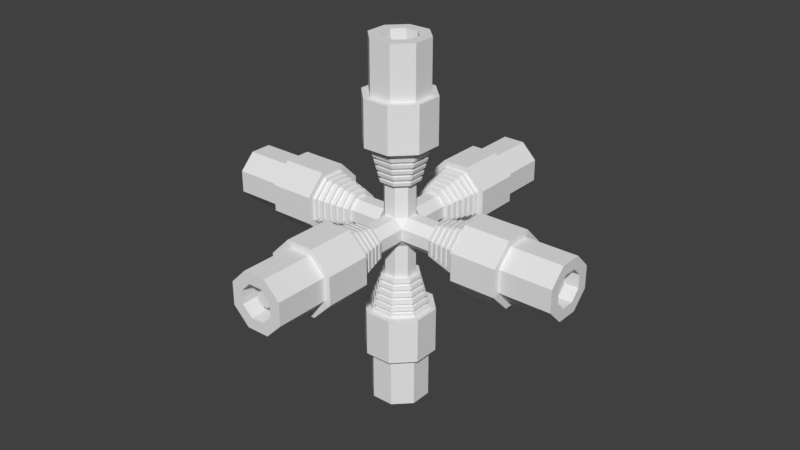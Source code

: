 # Source: Wire.blend  (saved by Blender 2.79.0; exported with 4.5.12 LTS)
import bpy
from mathutils import Matrix  # noqa: F401  (used for matrix-valued properties, if any)

bpy.ops.wm.read_factory_settings(use_empty=True)
scene = bpy.context.scene
scene.name = 'Scene'

# ---- collections
col_collection_1 = bpy.data.collections.new('Collection 1'); scene.collection.children.link(col_collection_1)

# ---- world
world_world = bpy.data.worlds.new('World'); scene.world = world_world
world_world.color = (0.05088, 0.05088, 0.05088)
world_world.use_sun_shadow = False
world_world.sun_shadow_jitter_overblur = 0.0
world_world.cycles.sampling_method = 'MANUAL'

# ---- meshes
me_circle_007 = bpy.data.meshes.new('Circle.007')
me_circle_007.from_pydata([(0.5, -0.04265, 0.103), (0.5, -0.103, 0.04265), (0.6639, 0.02918, 0.01209), (0.6639, 0.01209, 0.02918), (0.6639, -0.01209, 0.02918), (0.6639, -0.02918, 0.01209), (0.6639, -0.01209, -0.02918), (0.5, -0.04265, -0.103), (0.6639, -0.02918, -0.01209), (0.6639, 0.02918, -0.01209), (0.6639, 0.01209, -0.02918), (0.55, 0.06126, 0.02537), (0.55, 0.02537, 0.06126), (0.55, -0.02537, 0.06126), (0.55, -0.06126, 0.02537), (0.55, -0.02537, -0.06126), (0.55, -0.06126, -0.02537), (0.55, 0.06126, -0.02537), (0.55, 0.02537, -0.06126), (0.55, 0.02918, 0.01209), (0.55, 0.01209, 0.02918), (0.55, -0.01209, 0.02918), (0.55, -0.02918, 0.01209), (0.55, -0.01209, -0.02918), (0.5, -0.103, -0.04265), (0.5, 0.103, -0.04265), (0.7004, -0.04265, 0.103), (0.7004, -0.103, 0.04265), (0.7004, -0.04265, -0.103), (0.7004, -0.103, -0.04265), (0.7004, 0.103, -0.04265), (0.5, 0.04265, -0.103), (0.55, -0.02918, -0.01209), (0.55, 0.02918, -0.01209), (0.7004, 0.04265, -0.103), (0.55, 0.01209, -0.02918), (0.7004, 0.06126, 0.02537), (0.7004, 0.02537, 0.06126), (0.7004, 0.103, 0.04265), (0.7004, 0.04265, 0.103), (0.7004, -0.02537, 0.06126), (0.7004, -0.06126, 0.02537), (0.7004, -0.02537, -0.06126), (0.7004, -0.06126, -0.02537), (0.7004, 0.06126, -0.02537), (0.7004, 0.02537, -0.06126), (0.5, 0.103, 0.04265), (0.5, 0.04265, 0.103), (0.5, 0.05249, -0.1267), (0.5, 0.1267, -0.05249), (0.5, -0.1267, -0.05249), (0.5, -0.05249, -0.1267), (0.5, -0.1267, 0.05249), (0.5, -0.05249, 0.1267), (0.5, 0.05249, 0.1267), (0.5, 0.1267, 0.05249), (0.3225, 0.05249, -0.1267), (0.3225, 0.1267, -0.05249), (0.3225, -0.1267, -0.05249), (0.3225, -0.05249, -0.1267), (0.3225, -0.1267, 0.05249), (0.3225, -0.05249, 0.1267), (0.3225, 0.05249, 0.1267), (0.3225, 0.1267, 0.05249), (0.3225, 0.04391, -0.106), (0.3225, 0.106, -0.04391), (0.3225, -0.106, -0.04391), (0.3225, -0.04391, -0.106), (0.3225, -0.106, 0.04391), (0.3225, -0.04391, 0.106), (0.3225, 0.04391, 0.106), (0.3225, 0.106, 0.04391), (0.1846, 0.02951, -0.07125), (0.1846, 0.07125, -0.02951), (0.1846, -0.07125, -0.02951), (0.1846, -0.02951, -0.07125), (0.1846, -0.07125, 0.02951), (0.1846, -0.02951, 0.07125), (0.1846, 0.02951, 0.07125), (0.1846, 0.07125, 0.02951), (0.1972, 0.07441, 0.03082), (0.2097, 0.07757, 0.03213), (0.2222, 0.08073, 0.03344), (0.2348, 0.08389, 0.03475), (0.2473, 0.08705, 0.03606), (0.2598, 0.09021, 0.03737), (0.2724, 0.09337, 0.03868), (0.2849, 0.09653, 0.03999), (0.2974, 0.0997, 0.0413), (0.31, 0.1029, 0.0426), (0.31, 0.1029, -0.0426), (0.2974, 0.0997, -0.0413), (0.2849, 0.09653, -0.03999), (0.2724, 0.09337, -0.03868), (0.2598, 0.09021, -0.03737), (0.2473, 0.08705, -0.03606), (0.2348, 0.08389, -0.03475), (0.2222, 0.08073, -0.03344), (0.2097, 0.07757, -0.03213), (0.1972, 0.07441, -0.03082), (0.1972, -0.03082, 0.07441), (0.2097, -0.03213, 0.07757), (0.2222, -0.03344, 0.08073), (0.2348, -0.03475, 0.08389), (0.2473, -0.03606, 0.08705), (0.2598, -0.03737, 0.09021), (0.2724, -0.03868, 0.09337), (0.2849, -0.03999, 0.09653), (0.2974, -0.0413, 0.0997), (0.31, -0.0426, 0.1029), (0.31, 0.0426, 0.1029), (0.2974, 0.0413, 0.0997), (0.2849, 0.03999, 0.09653), (0.2724, 0.03868, 0.09337), (0.2598, 0.03737, 0.09021), (0.2473, 0.03606, 0.08705), (0.2348, 0.03475, 0.08389), (0.2222, 0.03344, 0.08073), (0.2097, 0.03213, 0.07757), (0.1972, 0.03082, 0.07441), (0.1972, -0.07441, -0.03082), (0.2097, -0.07757, -0.03213), (0.2222, -0.08073, -0.03344), (0.2348, -0.08389, -0.03475), (0.2473, -0.08705, -0.03606), (0.2598, -0.09021, -0.03737), (0.2724, -0.09337, -0.03868), (0.2849, -0.09653, -0.03999), (0.2974, -0.0997, -0.0413), (0.31, -0.1029, -0.0426), (0.31, -0.1029, 0.0426), (0.2974, -0.0997, 0.0413), (0.2849, -0.09653, 0.03999), (0.2724, -0.09337, 0.03868), (0.2598, -0.09021, 0.03737), (0.2473, -0.08705, 0.03606), (0.2348, -0.08389, 0.03475), (0.2222, -0.08073, 0.03344), (0.2097, -0.07757, 0.03213), (0.1972, -0.07441, 0.03082), (0.31, 0.0426, -0.1029), (0.2974, 0.0413, -0.0997), (0.2849, 0.03999, -0.09653), (0.2724, 0.03868, -0.09337), (0.2598, 0.03737, -0.09021), (0.2473, 0.03606, -0.08705), (0.2348, 0.03475, -0.08389), (0.2222, 0.03344, -0.08073), (0.2097, 0.03213, -0.07757), (0.1972, 0.03082, -0.07441), (0.31, -0.0426, -0.1029), (0.2974, -0.0413, -0.0997), (0.2849, -0.03999, -0.09653), (0.2724, -0.03868, -0.09337), (0.2598, -0.03737, -0.09021), (0.2473, -0.03606, -0.08705), (0.2348, -0.03475, -0.08389), (0.2222, -0.03344, -0.08073), (0.2097, -0.03213, -0.07757), (0.1972, -0.03082, -0.07441), (0.1846, 0.02282, -0.0551), (0.1846, 0.0551, -0.02282), (0.1846, -0.0551, -0.02282), (0.1846, -0.02282, -0.0551), (0.1846, -0.0551, 0.02282), (0.1846, -0.02282, 0.0551), (0.1846, 0.02282, 0.0551), (0.1846, 0.0551, 0.02282), (0.0551, 0.02282, -0.0551), (0.0551, 0.0551, -0.02282), (0.0551, -0.0551, -0.02282), (0.0551, -0.02282, -0.0551), (0.0551, -0.0551, 0.02282), (0.0551, -0.02282, 0.0551), (0.0551, 0.02282, 0.0551), (0.0551, 0.0551, 0.02282), (0.1978, 0.06689, 0.02771), (0.2091, 0.06973, 0.02888), (0.2229, 0.07257, 0.03006), (0.2341, 0.07542, 0.03124), (0.2479, 0.07826, 0.03242), (0.2592, 0.0811, 0.03359), (0.273, 0.08394, 0.03477), (0.2843, 0.08678, 0.03595), (0.2981, 0.08962, 0.03712), (0.3094, 0.09246, 0.0383), (0.3094, 0.09246, -0.0383), (0.2981, 0.08962, -0.03712), (0.2843, 0.08678, -0.03595), (0.273, 0.08394, -0.03477), (0.2592, 0.0811, -0.03359), (0.2479, 0.07826, -0.03242), (0.2341, 0.07542, -0.03124), (0.2229, 0.07257, -0.03006), (0.2091, 0.06973, -0.02888), (0.1978, 0.06689, -0.02771), (0.1978, -0.02771, 0.06689), (0.2091, -0.02888, 0.06973), (0.2229, -0.03006, 0.07257), (0.2341, -0.03124, 0.07542), (0.2479, -0.03242, 0.07826), (0.2592, -0.03359, 0.0811), (0.273, -0.03477, 0.08394), (0.2843, -0.03595, 0.08678), (0.2981, -0.03712, 0.08962), (0.3094, -0.0383, 0.09246), (0.3094, 0.0383, 0.09246), (0.2981, 0.03712, 0.08962), (0.2843, 0.03595, 0.08678), (0.273, 0.03477, 0.08394), (0.2592, 0.03359, 0.0811), (0.2479, 0.03242, 0.07826), (0.2341, 0.03124, 0.07542), (0.2229, 0.03006, 0.07257), (0.2091, 0.02888, 0.06973), (0.1978, 0.02771, 0.06689), (0.1978, -0.06689, -0.02771), (0.2091, -0.06973, -0.02888), (0.2229, -0.07257, -0.03006), (0.2341, -0.07542, -0.03124), (0.2479, -0.07826, -0.03242), (0.2592, -0.0811, -0.03359), (0.273, -0.08394, -0.03477), (0.2843, -0.08678, -0.03595), (0.2981, -0.08962, -0.03712), (0.3094, -0.09246, -0.0383), (0.3094, -0.09246, 0.0383), (0.2981, -0.08962, 0.03712), (0.2843, -0.08678, 0.03595), (0.273, -0.08394, 0.03477), (0.2592, -0.0811, 0.03359), (0.2479, -0.07826, 0.03242), (0.2341, -0.07542, 0.03124), (0.2229, -0.07257, 0.03006), (0.2091, -0.06973, 0.02888), (0.1978, -0.06689, 0.02771), (0.3094, 0.0383, -0.09246), (0.2981, 0.03712, -0.08962), (0.2843, 0.03595, -0.08678), (0.273, 0.03477, -0.08394), (0.2592, 0.03359, -0.0811), (0.2479, 0.03242, -0.07826), (0.2341, 0.03124, -0.07542), (0.2229, 0.03006, -0.07257), (0.2091, 0.02888, -0.06973), (0.1978, 0.02771, -0.06689), (0.3094, -0.0383, -0.09246), (0.2981, -0.03712, -0.08962), (0.2843, -0.03595, -0.08678), (0.273, -0.03477, -0.08394), (0.2592, -0.03359, -0.0811), (0.2479, -0.03242, -0.07826), (0.2341, -0.03124, -0.07542), (0.2229, -0.03006, -0.07257), (0.2091, -0.02888, -0.06973), (0.1978, -0.02771, -0.06689)], [], [(33, 9, 10, 35), (42, 15, 16, 43), (22, 5, 4, 21), (41, 14, 13, 40), (20, 3, 2, 19), (32, 8, 5, 22), (35, 10, 6, 23), (23, 6, 8, 32), (19, 2, 9, 33), (10, 9, 2, 3, 4, 5, 8, 6), (22, 14, 16, 32), (35, 18, 17, 33), (44, 17, 18, 45), (40, 13, 12, 37), (36, 11, 17, 44), (20, 12, 13, 21), (33, 17, 11, 19), (0, 26, 39, 47), (45, 18, 15, 42), (21, 13, 14, 22), (19, 11, 12, 20), (43, 16, 14, 41), (32, 16, 15, 23), (21, 4, 3, 20), (23, 15, 18, 35), (42, 28, 34, 45), (37, 39, 26, 40), (46, 38, 30, 25), (47, 39, 38, 46), (40, 26, 27, 41), (41, 27, 29, 43), (36, 38, 39, 37), (44, 30, 38, 36), (37, 12, 11, 36), (31, 34, 28, 7), (45, 34, 30, 44), (24, 29, 27, 1), (7, 28, 29, 24), (25, 30, 34, 31), (1, 27, 26, 0), (43, 29, 28, 42), (1, 0, 53, 52), (7, 24, 50, 51), (46, 25, 49, 55), (0, 47, 54, 53), (24, 1, 52, 50), (25, 31, 48, 49), (31, 7, 51, 48), (47, 46, 55, 54), (52, 53, 61, 60), (51, 50, 58, 59), (55, 49, 57, 63), (53, 54, 62, 61), (50, 52, 60, 58), (49, 48, 56, 57), (48, 51, 59, 56), (54, 55, 63, 62), (58, 60, 68, 66), (57, 56, 64, 65), (56, 59, 67, 64), (62, 63, 71, 70), (60, 61, 69, 68), (59, 58, 66, 67), (63, 57, 65, 71), (61, 62, 70, 69), (80, 99, 73, 79), (100, 119, 78, 77), (120, 139, 76, 74), (99, 149, 72, 73), (149, 159, 75, 72), (119, 80, 79, 78), (139, 100, 77, 76), (159, 120, 74, 75), (67, 66, 129, 150), (133, 126, 222, 229), (151, 128, 127, 152), (99, 80, 176, 195), (153, 126, 125, 154), (150, 129, 225, 246), (155, 124, 123, 156), (116, 83, 179, 212), (157, 122, 121, 158), (127, 132, 228, 223), (68, 69, 109, 130), (81, 98, 194, 177), (131, 108, 107, 132), (84, 115, 211, 180), (133, 106, 105, 134), (131, 128, 224, 227), (135, 104, 103, 136), (97, 82, 178, 193), (137, 102, 101, 138), (114, 85, 181, 210), (70, 71, 89, 110), (129, 130, 226, 225), (111, 88, 87, 112), (83, 96, 192, 179), (113, 86, 85, 114), (86, 113, 209, 182), (115, 84, 83, 116), (149, 99, 195, 245), (117, 82, 81, 118), (95, 84, 180, 191), (64, 67, 150, 140), (112, 87, 183, 208), (141, 151, 152, 142), (98, 148, 244, 194), (143, 153, 154, 144), (85, 94, 190, 181), (145, 155, 156, 146), (88, 111, 207, 184), (147, 157, 158, 148), (147, 97, 193, 243), (65, 64, 140, 90), (93, 86, 182, 189), (91, 141, 142, 92), (110, 89, 185, 206), (93, 143, 144, 94), (96, 146, 242, 192), (95, 145, 146, 96), (87, 92, 188, 183), (97, 147, 148, 98), (100, 139, 235, 196), (66, 68, 130, 129), (145, 95, 191, 241), (128, 131, 132, 127), (91, 88, 184, 187), (126, 133, 134, 125), (138, 101, 197, 234), (124, 135, 136, 123), (94, 144, 240, 190), (122, 137, 138, 121), (89, 90, 186, 185), (69, 70, 110, 109), (102, 137, 233, 198), (108, 111, 112, 107), (143, 93, 189, 239), (106, 113, 114, 105), (119, 100, 196, 215), (104, 115, 116, 103), (136, 103, 199, 232), (102, 117, 118, 101), (92, 142, 238, 188), (71, 65, 90, 89), (101, 118, 214, 197), (88, 91, 92, 87), (104, 135, 231, 200), (86, 93, 94, 85), (141, 91, 187, 237), (84, 95, 96, 83), (117, 102, 198, 213), (82, 97, 98, 81), (134, 105, 201, 230), (76, 77, 165, 164), (75, 74, 162, 163), (79, 73, 161, 167), (77, 78, 166, 165), (74, 76, 164, 162), (73, 72, 160, 161), (72, 75, 163, 160), (78, 79, 167, 166), (164, 165, 173, 172), (163, 162, 170, 171), (167, 161, 169, 175), (165, 166, 174, 173), (162, 164, 172, 170), (161, 160, 168, 169), (160, 163, 171, 168), (166, 167, 175, 174), (246, 225, 224, 247), (248, 223, 222, 249), (250, 221, 220, 251), (252, 219, 218, 253), (254, 217, 216, 255), (226, 205, 204, 227), (228, 203, 202, 229), (230, 201, 200, 231), (232, 199, 198, 233), (234, 197, 196, 235), (206, 185, 184, 207), (208, 183, 182, 209), (210, 181, 180, 211), (212, 179, 178, 213), (214, 177, 176, 215), (236, 246, 247, 237), (238, 248, 249, 239), (240, 250, 251, 241), (242, 252, 253, 243), (244, 254, 255, 245), (186, 236, 237, 187), (188, 238, 239, 189), (190, 240, 241, 191), (192, 242, 243, 193), (194, 244, 245, 195), (225, 226, 227, 224), (223, 228, 229, 222), (221, 230, 231, 220), (219, 232, 233, 218), (217, 234, 235, 216), (205, 206, 207, 204), (203, 208, 209, 202), (201, 210, 211, 200), (199, 212, 213, 198), (197, 214, 215, 196), (185, 186, 187, 184), (183, 188, 189, 182), (181, 190, 191, 180), (179, 192, 193, 178), (177, 194, 195, 176), (82, 117, 213, 178), (128, 151, 247, 224), (125, 134, 230, 221), (118, 81, 177, 214), (152, 127, 223, 248), (135, 124, 220, 231), (80, 119, 215, 176), (126, 153, 249, 222), (123, 136, 232, 219), (140, 150, 246, 236), (154, 125, 221, 250), (137, 122, 218, 233), (151, 141, 237, 247), (124, 155, 251, 220), (121, 138, 234, 217), (142, 152, 248, 238), (156, 123, 219, 252), (139, 120, 216, 235), (153, 143, 239, 249), (122, 157, 253, 218), (109, 110, 206, 205), (144, 154, 250, 240), (158, 121, 217, 254), (111, 108, 204, 207), (155, 145, 241, 251), (120, 159, 255, 216), (107, 112, 208, 203), (146, 156, 252, 242), (130, 109, 205, 226), (113, 106, 202, 209), (157, 147, 243, 253), (108, 131, 227, 204), (105, 114, 210, 201), (148, 158, 254, 244), (132, 107, 203, 228), (115, 104, 200, 211), (159, 149, 245, 255), (106, 133, 229, 202), (103, 116, 212, 199), (90, 140, 236, 186)])
me_circle_007.use_remesh_preserve_volume = False
me_circle_007.use_remesh_preserve_attributes = False
me_circle_007.use_mirror_vertex_groups = False
me_circle_007.update()
me_circle_006 = bpy.data.meshes.new('Circle.006')
me_circle_006.from_pydata([(-0.5, -0.04265, -0.103), (-0.5, -0.103, -0.04265), (-0.6639, 0.02918, -0.01209), (-0.6639, 0.01209, -0.02918), (-0.6639, -0.01209, -0.02918), (-0.6639, -0.02918, -0.01209), (-0.6639, -0.01209, 0.02918), (-0.5, -0.04265, 0.103), (-0.6639, -0.02918, 0.01209), (-0.6639, 0.02918, 0.01209), (-0.6639, 0.01209, 0.02918), (-0.55, 0.06126, -0.02537), (-0.55, 0.02537, -0.06126), (-0.55, -0.02537, -0.06126), (-0.55, -0.06126, -0.02537), (-0.55, -0.02537, 0.06126), (-0.55, -0.06126, 0.02537), (-0.55, 0.06126, 0.02537), (-0.55, 0.02537, 0.06126), (-0.55, 0.02918, -0.01209), (-0.55, 0.01209, -0.02918), (-0.55, -0.01209, -0.02918), (-0.55, -0.02918, -0.01209), (-0.55, -0.01209, 0.02918), (-0.5, -0.103, 0.04265), (-0.5, 0.103, 0.04265), (-0.7004, -0.04265, -0.103), (-0.7004, -0.103, -0.04265), (-0.7004, -0.04265, 0.103), (-0.7004, -0.103, 0.04265), (-0.7004, 0.103, 0.04265), (-0.5, 0.04265, 0.103), (-0.55, -0.02918, 0.01209), (-0.55, 0.02918, 0.01209), (-0.7004, 0.04265, 0.103), (-0.55, 0.01209, 0.02918), (-0.7004, 0.06126, -0.02537), (-0.7004, 0.02537, -0.06126), (-0.7004, 0.103, -0.04265), (-0.7004, 0.04265, -0.103), (-0.7004, -0.02537, -0.06126), (-0.7004, -0.06126, -0.02537), (-0.7004, -0.02537, 0.06126), (-0.7004, -0.06126, 0.02537), (-0.7004, 0.06126, 0.02537), (-0.7004, 0.02537, 0.06126), (-0.5, 0.103, -0.04265), (-0.5, 0.04265, -0.103), (-0.5, 0.05249, 0.1267), (-0.5, 0.1267, 0.05249), (-0.5, -0.1267, 0.05249), (-0.5, -0.05249, 0.1267), (-0.5, -0.1267, -0.05249), (-0.5, -0.05249, -0.1267), (-0.5, 0.05249, -0.1267), (-0.5, 0.1267, -0.05249), (-0.3225, 0.05249, 0.1267), (-0.3225, 0.1267, 0.05249), (-0.3225, -0.1267, 0.05249), (-0.3225, -0.05249, 0.1267), (-0.3225, -0.1267, -0.05249), (-0.3225, -0.05249, -0.1267), (-0.3225, 0.05249, -0.1267), (-0.3225, 0.1267, -0.05249), (-0.3225, 0.04391, 0.106), (-0.3225, 0.106, 0.04391), (-0.3225, -0.106, 0.04391), (-0.3225, -0.04391, 0.106), (-0.3225, -0.106, -0.04391), (-0.3225, -0.04391, -0.106), (-0.3225, 0.04391, -0.106), (-0.3225, 0.106, -0.04391), (-0.1846, 0.02951, 0.07125), (-0.1846, 0.07125, 0.02951), (-0.1846, -0.07125, 0.02951), (-0.1846, -0.02951, 0.07125), (-0.1846, -0.07125, -0.02951), (-0.1846, -0.02951, -0.07125), (-0.1846, 0.02951, -0.07125), (-0.1846, 0.07125, -0.02951), (-0.1972, 0.07441, -0.03082), (-0.2097, 0.07757, -0.03213), (-0.2222, 0.08073, -0.03344), (-0.2348, 0.08389, -0.03475), (-0.2473, 0.08705, -0.03606), (-0.2598, 0.09021, -0.03737), (-0.2724, 0.09337, -0.03868), (-0.2849, 0.09653, -0.03999), (-0.2974, 0.0997, -0.0413), (-0.31, 0.1029, -0.0426), (-0.31, 0.1029, 0.0426), (-0.2974, 0.0997, 0.0413), (-0.2849, 0.09653, 0.03999), (-0.2724, 0.09337, 0.03868), (-0.2598, 0.09021, 0.03737), (-0.2473, 0.08705, 0.03606), (-0.2348, 0.08389, 0.03475), (-0.2222, 0.08073, 0.03344), (-0.2097, 0.07757, 0.03213), (-0.1972, 0.07441, 0.03082), (-0.1972, -0.03082, -0.07441), (-0.2097, -0.03213, -0.07757), (-0.2222, -0.03344, -0.08073), (-0.2348, -0.03475, -0.08389), (-0.2473, -0.03606, -0.08705), (-0.2598, -0.03737, -0.09021), (-0.2724, -0.03868, -0.09337), (-0.2849, -0.03999, -0.09653), (-0.2974, -0.0413, -0.0997), (-0.31, -0.0426, -0.1029), (-0.31, 0.0426, -0.1029), (-0.2974, 0.0413, -0.0997), (-0.2849, 0.03999, -0.09653), (-0.2724, 0.03868, -0.09337), (-0.2598, 0.03737, -0.09021), (-0.2473, 0.03606, -0.08705), (-0.2348, 0.03475, -0.08389), (-0.2222, 0.03344, -0.08073), (-0.2097, 0.03213, -0.07757), (-0.1972, 0.03082, -0.07441), (-0.1972, -0.07441, 0.03082), (-0.2097, -0.07757, 0.03213), (-0.2222, -0.08073, 0.03344), (-0.2348, -0.08389, 0.03475), (-0.2473, -0.08705, 0.03606), (-0.2598, -0.09021, 0.03737), (-0.2724, -0.09337, 0.03868), (-0.2849, -0.09653, 0.03999), (-0.2974, -0.0997, 0.0413), (-0.31, -0.1029, 0.0426), (-0.31, -0.1029, -0.0426), (-0.2974, -0.0997, -0.0413), (-0.2849, -0.09653, -0.03999), (-0.2724, -0.09337, -0.03868), (-0.2598, -0.09021, -0.03737), (-0.2473, -0.08705, -0.03606), (-0.2348, -0.08389, -0.03475), (-0.2222, -0.08073, -0.03344), (-0.2097, -0.07757, -0.03213), (-0.1972, -0.07441, -0.03082), (-0.31, 0.0426, 0.1029), (-0.2974, 0.0413, 0.0997), (-0.2849, 0.03999, 0.09653), (-0.2724, 0.03868, 0.09337), (-0.2598, 0.03737, 0.09021), (-0.2473, 0.03606, 0.08705), (-0.2348, 0.03475, 0.08389), (-0.2222, 0.03344, 0.08073), (-0.2097, 0.03213, 0.07757), (-0.1972, 0.03082, 0.07441), (-0.31, -0.0426, 0.1029), (-0.2974, -0.0413, 0.0997), (-0.2849, -0.03999, 0.09653), (-0.2724, -0.03868, 0.09337), (-0.2598, -0.03737, 0.09021), (-0.2473, -0.03606, 0.08705), (-0.2348, -0.03475, 0.08389), (-0.2222, -0.03344, 0.08073), (-0.2097, -0.03213, 0.07757), (-0.1972, -0.03082, 0.07441), (-0.1846, 0.02282, 0.0551), (-0.1846, 0.0551, 0.02282), (-0.1846, -0.0551, 0.02282), (-0.1846, -0.02282, 0.0551), (-0.1846, -0.0551, -0.02282), (-0.1846, -0.02282, -0.0551), (-0.1846, 0.02282, -0.0551), (-0.1846, 0.0551, -0.02282), (-0.0551, 0.02282, 0.0551), (-0.0551, 0.0551, 0.02282), (-0.0551, -0.0551, 0.02282), (-0.0551, -0.02282, 0.0551), (-0.0551, -0.0551, -0.02282), (-0.0551, -0.02282, -0.0551), (-0.0551, 0.02282, -0.0551), (-0.0551, 0.0551, -0.02282), (-0.1978, 0.06689, -0.02771), (-0.2091, 0.06973, -0.02888), (-0.2229, 0.07257, -0.03006), (-0.2341, 0.07542, -0.03124), (-0.2479, 0.07826, -0.03242), (-0.2592, 0.0811, -0.03359), (-0.273, 0.08394, -0.03477), (-0.2843, 0.08678, -0.03595), (-0.2981, 0.08962, -0.03712), (-0.3094, 0.09246, -0.0383), (-0.3094, 0.09246, 0.0383), (-0.2981, 0.08962, 0.03712), (-0.2843, 0.08678, 0.03595), (-0.273, 0.08394, 0.03477), (-0.2592, 0.0811, 0.03359), (-0.2479, 0.07826, 0.03242), (-0.2341, 0.07542, 0.03124), (-0.2229, 0.07257, 0.03006), (-0.2091, 0.06973, 0.02888), (-0.1978, 0.06689, 0.02771), (-0.1978, -0.02771, -0.06689), (-0.2091, -0.02888, -0.06973), (-0.2229, -0.03006, -0.07257), (-0.2341, -0.03124, -0.07542), (-0.2479, -0.03242, -0.07826), (-0.2592, -0.03359, -0.0811), (-0.273, -0.03477, -0.08394), (-0.2843, -0.03595, -0.08678), (-0.2981, -0.03712, -0.08962), (-0.3094, -0.0383, -0.09246), (-0.3094, 0.0383, -0.09246), (-0.2981, 0.03712, -0.08962), (-0.2843, 0.03595, -0.08678), (-0.273, 0.03477, -0.08394), (-0.2592, 0.03359, -0.0811), (-0.2479, 0.03242, -0.07826), (-0.2341, 0.03124, -0.07542), (-0.2229, 0.03006, -0.07257), (-0.2091, 0.02888, -0.06973), (-0.1978, 0.02771, -0.06689), (-0.1978, -0.06689, 0.02771), (-0.2091, -0.06973, 0.02888), (-0.2229, -0.07257, 0.03006), (-0.2341, -0.07542, 0.03124), (-0.2479, -0.07826, 0.03242), (-0.2592, -0.0811, 0.03359), (-0.273, -0.08394, 0.03477), (-0.2843, -0.08678, 0.03595), (-0.2981, -0.08962, 0.03712), (-0.3094, -0.09246, 0.0383), (-0.3094, -0.09246, -0.0383), (-0.2981, -0.08962, -0.03712), (-0.2843, -0.08678, -0.03595), (-0.273, -0.08394, -0.03477), (-0.2592, -0.0811, -0.03359), (-0.2479, -0.07826, -0.03242), (-0.2341, -0.07542, -0.03124), (-0.2229, -0.07257, -0.03006), (-0.2091, -0.06973, -0.02888), (-0.1978, -0.06689, -0.02771), (-0.3094, 0.0383, 0.09246), (-0.2981, 0.03712, 0.08962), (-0.2843, 0.03595, 0.08678), (-0.273, 0.03477, 0.08394), (-0.2592, 0.03359, 0.0811), (-0.2479, 0.03242, 0.07826), (-0.2341, 0.03124, 0.07542), (-0.2229, 0.03006, 0.07257), (-0.2091, 0.02888, 0.06973), (-0.1978, 0.02771, 0.06689), (-0.3094, -0.0383, 0.09246), (-0.2981, -0.03712, 0.08962), (-0.2843, -0.03595, 0.08678), (-0.273, -0.03477, 0.08394), (-0.2592, -0.03359, 0.0811), (-0.2479, -0.03242, 0.07826), (-0.2341, -0.03124, 0.07542), (-0.2229, -0.03006, 0.07257), (-0.2091, -0.02888, 0.06973), (-0.1978, -0.02771, 0.06689)], [], [(33, 9, 10, 35), (42, 15, 16, 43), (22, 5, 4, 21), (41, 14, 13, 40), (20, 3, 2, 19), (32, 8, 5, 22), (35, 10, 6, 23), (23, 6, 8, 32), (19, 2, 9, 33), (10, 9, 2, 3, 4, 5, 8, 6), (22, 14, 16, 32), (35, 18, 17, 33), (44, 17, 18, 45), (40, 13, 12, 37), (36, 11, 17, 44), (20, 12, 13, 21), (33, 17, 11, 19), (0, 26, 39, 47), (45, 18, 15, 42), (21, 13, 14, 22), (19, 11, 12, 20), (43, 16, 14, 41), (32, 16, 15, 23), (21, 4, 3, 20), (23, 15, 18, 35), (42, 28, 34, 45), (37, 39, 26, 40), (46, 38, 30, 25), (47, 39, 38, 46), (40, 26, 27, 41), (41, 27, 29, 43), (36, 38, 39, 37), (44, 30, 38, 36), (37, 12, 11, 36), (31, 34, 28, 7), (45, 34, 30, 44), (24, 29, 27, 1), (7, 28, 29, 24), (25, 30, 34, 31), (1, 27, 26, 0), (43, 29, 28, 42), (1, 0, 53, 52), (7, 24, 50, 51), (46, 25, 49, 55), (0, 47, 54, 53), (24, 1, 52, 50), (25, 31, 48, 49), (31, 7, 51, 48), (47, 46, 55, 54), (52, 53, 61, 60), (51, 50, 58, 59), (55, 49, 57, 63), (53, 54, 62, 61), (50, 52, 60, 58), (49, 48, 56, 57), (48, 51, 59, 56), (54, 55, 63, 62), (58, 60, 68, 66), (57, 56, 64, 65), (56, 59, 67, 64), (62, 63, 71, 70), (60, 61, 69, 68), (59, 58, 66, 67), (63, 57, 65, 71), (61, 62, 70, 69), (80, 99, 73, 79), (100, 119, 78, 77), (120, 139, 76, 74), (99, 149, 72, 73), (149, 159, 75, 72), (119, 80, 79, 78), (139, 100, 77, 76), (159, 120, 74, 75), (67, 66, 129, 150), (133, 126, 222, 229), (151, 128, 127, 152), (99, 80, 176, 195), (153, 126, 125, 154), (150, 129, 225, 246), (155, 124, 123, 156), (116, 83, 179, 212), (157, 122, 121, 158), (127, 132, 228, 223), (68, 69, 109, 130), (81, 98, 194, 177), (131, 108, 107, 132), (84, 115, 211, 180), (133, 106, 105, 134), (131, 128, 224, 227), (135, 104, 103, 136), (97, 82, 178, 193), (137, 102, 101, 138), (114, 85, 181, 210), (70, 71, 89, 110), (129, 130, 226, 225), (111, 88, 87, 112), (83, 96, 192, 179), (113, 86, 85, 114), (86, 113, 209, 182), (115, 84, 83, 116), (149, 99, 195, 245), (117, 82, 81, 118), (95, 84, 180, 191), (64, 67, 150, 140), (112, 87, 183, 208), (141, 151, 152, 142), (98, 148, 244, 194), (143, 153, 154, 144), (85, 94, 190, 181), (145, 155, 156, 146), (88, 111, 207, 184), (147, 157, 158, 148), (147, 97, 193, 243), (65, 64, 140, 90), (93, 86, 182, 189), (91, 141, 142, 92), (110, 89, 185, 206), (93, 143, 144, 94), (96, 146, 242, 192), (95, 145, 146, 96), (87, 92, 188, 183), (97, 147, 148, 98), (100, 139, 235, 196), (66, 68, 130, 129), (145, 95, 191, 241), (128, 131, 132, 127), (91, 88, 184, 187), (126, 133, 134, 125), (138, 101, 197, 234), (124, 135, 136, 123), (94, 144, 240, 190), (122, 137, 138, 121), (89, 90, 186, 185), (69, 70, 110, 109), (102, 137, 233, 198), (108, 111, 112, 107), (143, 93, 189, 239), (106, 113, 114, 105), (119, 100, 196, 215), (104, 115, 116, 103), (136, 103, 199, 232), (102, 117, 118, 101), (92, 142, 238, 188), (71, 65, 90, 89), (101, 118, 214, 197), (88, 91, 92, 87), (104, 135, 231, 200), (86, 93, 94, 85), (141, 91, 187, 237), (84, 95, 96, 83), (117, 102, 198, 213), (82, 97, 98, 81), (134, 105, 201, 230), (76, 77, 165, 164), (75, 74, 162, 163), (79, 73, 161, 167), (77, 78, 166, 165), (74, 76, 164, 162), (73, 72, 160, 161), (72, 75, 163, 160), (78, 79, 167, 166), (164, 165, 173, 172), (163, 162, 170, 171), (167, 161, 169, 175), (165, 166, 174, 173), (162, 164, 172, 170), (161, 160, 168, 169), (160, 163, 171, 168), (166, 167, 175, 174), (246, 225, 224, 247), (248, 223, 222, 249), (250, 221, 220, 251), (252, 219, 218, 253), (254, 217, 216, 255), (226, 205, 204, 227), (228, 203, 202, 229), (230, 201, 200, 231), (232, 199, 198, 233), (234, 197, 196, 235), (206, 185, 184, 207), (208, 183, 182, 209), (210, 181, 180, 211), (212, 179, 178, 213), (214, 177, 176, 215), (236, 246, 247, 237), (238, 248, 249, 239), (240, 250, 251, 241), (242, 252, 253, 243), (244, 254, 255, 245), (186, 236, 237, 187), (188, 238, 239, 189), (190, 240, 241, 191), (192, 242, 243, 193), (194, 244, 245, 195), (225, 226, 227, 224), (223, 228, 229, 222), (221, 230, 231, 220), (219, 232, 233, 218), (217, 234, 235, 216), (205, 206, 207, 204), (203, 208, 209, 202), (201, 210, 211, 200), (199, 212, 213, 198), (197, 214, 215, 196), (185, 186, 187, 184), (183, 188, 189, 182), (181, 190, 191, 180), (179, 192, 193, 178), (177, 194, 195, 176), (82, 117, 213, 178), (128, 151, 247, 224), (125, 134, 230, 221), (118, 81, 177, 214), (152, 127, 223, 248), (135, 124, 220, 231), (80, 119, 215, 176), (126, 153, 249, 222), (123, 136, 232, 219), (140, 150, 246, 236), (154, 125, 221, 250), (137, 122, 218, 233), (151, 141, 237, 247), (124, 155, 251, 220), (121, 138, 234, 217), (142, 152, 248, 238), (156, 123, 219, 252), (139, 120, 216, 235), (153, 143, 239, 249), (122, 157, 253, 218), (109, 110, 206, 205), (144, 154, 250, 240), (158, 121, 217, 254), (111, 108, 204, 207), (155, 145, 241, 251), (120, 159, 255, 216), (107, 112, 208, 203), (146, 156, 252, 242), (130, 109, 205, 226), (113, 106, 202, 209), (157, 147, 243, 253), (108, 131, 227, 204), (105, 114, 210, 201), (148, 158, 254, 244), (132, 107, 203, 228), (115, 104, 200, 211), (159, 149, 245, 255), (106, 133, 229, 202), (103, 116, 212, 199), (90, 140, 236, 186)])
me_circle_006.use_remesh_preserve_volume = False
me_circle_006.use_remesh_preserve_attributes = False
me_circle_006.use_mirror_vertex_groups = False
me_circle_006.update()
me_circle_005 = bpy.data.meshes.new('Circle.005')
me_circle_005.from_pydata([(-0.103, 0.5, 0.04265), (-0.04265, 0.5, 0.103), (-0.04265, 0.5, -0.103), (-0.103, 0.5, -0.04265), (0.04265, 0.5, -0.103), (0.103, 0.5, -0.04265), (0.103, 0.5, 0.04265), (0.04265, 0.5, 0.103), (-0.06126, 0.7004, 0.02537), (-0.02537, 0.7004, 0.06126), (-0.02537, 0.7004, -0.06126), (-0.06126, 0.7004, -0.02537), (0.02537, 0.7004, -0.06126), (0.06126, 0.7004, -0.02537), (0.06126, 0.7004, 0.02537), (0.02537, 0.7004, 0.06126), (-0.103, 0.7004, 0.04265), (-0.04265, 0.7004, 0.103), (-0.04265, 0.7004, -0.103), (-0.103, 0.7004, -0.04265), (0.04265, 0.7004, -0.103), (0.103, 0.7004, -0.04265), (0.103, 0.7004, 0.04265), (0.04265, 0.7004, 0.103), (-0.02918, 0.55, 0.01209), (-0.01209, 0.55, 0.02918), (-0.01209, 0.55, -0.02918), (-0.02918, 0.55, -0.01209), (0.01209, 0.55, -0.02918), (0.02918, 0.55, -0.01209), (0.02918, 0.55, 0.01209), (0.01209, 0.55, 0.02918), (-0.06126, 0.55, 0.02537), (-0.02537, 0.55, 0.06126), (-0.02537, 0.55, -0.06126), (-0.06126, 0.55, -0.02537), (0.02537, 0.55, -0.06126), (0.06126, 0.55, -0.02537), (0.06126, 0.55, 0.02537), (0.02537, 0.55, 0.06126), (-0.02918, 0.6639, 0.01209), (-0.01209, 0.6639, 0.02918), (-0.01209, 0.6639, -0.02918), (-0.02918, 0.6639, -0.01209), (0.01209, 0.6639, -0.02918), (0.02918, 0.6639, -0.01209), (0.02918, 0.6639, 0.01209), (0.01209, 0.6639, 0.02918), (-0.1267, 0.5, 0.05249), (-0.05249, 0.5, 0.1267), (-0.05249, 0.5, -0.1267), (-0.1267, 0.5, -0.05249), (0.05249, 0.5, -0.1267), (0.1267, 0.5, -0.05249), (0.1267, 0.5, 0.05249), (0.05249, 0.5, 0.1267), (-0.1267, 0.3225, 0.05249), (-0.05249, 0.3225, 0.1267), (-0.05249, 0.3225, -0.1267), (-0.1267, 0.3225, -0.05249), (0.05249, 0.3225, -0.1267), (0.1267, 0.3225, -0.05249), (0.1267, 0.3225, 0.05249), (0.05249, 0.3225, 0.1267), (-0.106, 0.3225, 0.04391), (-0.04391, 0.3225, 0.106), (-0.04391, 0.3225, -0.106), (-0.106, 0.3225, -0.04391), (0.04391, 0.3225, -0.106), (0.106, 0.3225, -0.04391), (0.106, 0.3225, 0.04391), (0.04391, 0.3225, 0.106), (-0.07125, 0.1846, 0.02951), (-0.02951, 0.1846, 0.07125), (-0.02951, 0.1846, -0.07125), (-0.07125, 0.1846, -0.02951), (0.02951, 0.1846, -0.07125), (0.07125, 0.1846, -0.02951), (0.07125, 0.1846, 0.02951), (0.02951, 0.1846, 0.07125), (0.03082, 0.1972, 0.07441), (0.03213, 0.2097, 0.07757), (0.03344, 0.2222, 0.08073), (0.03475, 0.2348, 0.08389), (0.03606, 0.2473, 0.08705), (0.03737, 0.2598, 0.09021), (0.03868, 0.2724, 0.09337), (0.03999, 0.2849, 0.09653), (0.0413, 0.2974, 0.0997), (0.0426, 0.31, 0.1029), (-0.0426, 0.31, 0.1029), (-0.0413, 0.2974, 0.0997), (-0.03999, 0.2849, 0.09653), (-0.03868, 0.2724, 0.09337), (-0.03737, 0.2598, 0.09021), (-0.03606, 0.2473, 0.08705), (-0.03475, 0.2348, 0.08389), (-0.03344, 0.2222, 0.08073), (-0.03213, 0.2097, 0.07757), (-0.03082, 0.1972, 0.07441), (0.07441, 0.1972, -0.03082), (0.07757, 0.2097, -0.03213), (0.08073, 0.2222, -0.03344), (0.08389, 0.2348, -0.03475), (0.08705, 0.2473, -0.03606), (0.09021, 0.2598, -0.03737), (0.09337, 0.2724, -0.03868), (0.09653, 0.2849, -0.03999), (0.0997, 0.2974, -0.0413), (0.1029, 0.31, -0.0426), (0.1029, 0.31, 0.0426), (0.0997, 0.2974, 0.0413), (0.09653, 0.2849, 0.03999), (0.09337, 0.2724, 0.03868), (0.09021, 0.2598, 0.03737), (0.08705, 0.2473, 0.03606), (0.08389, 0.2348, 0.03475), (0.08073, 0.2222, 0.03344), (0.07757, 0.2097, 0.03213), (0.07441, 0.1972, 0.03082), (-0.03082, 0.1972, -0.07441), (-0.03213, 0.2097, -0.07757), (-0.03344, 0.2222, -0.08073), (-0.03475, 0.2348, -0.08389), (-0.03606, 0.2473, -0.08705), (-0.03737, 0.2598, -0.09021), (-0.03868, 0.2724, -0.09337), (-0.03999, 0.2849, -0.09653), (-0.0413, 0.2974, -0.0997), (-0.0426, 0.31, -0.1029), (0.0426, 0.31, -0.1029), (0.0413, 0.2974, -0.0997), (0.03999, 0.2849, -0.09653), (0.03868, 0.2724, -0.09337), (0.03737, 0.2598, -0.09021), (0.03606, 0.2473, -0.08705), (0.03475, 0.2348, -0.08389), (0.03344, 0.2222, -0.08073), (0.03213, 0.2097, -0.07757), (0.03082, 0.1972, -0.07441), (-0.1029, 0.31, 0.0426), (-0.0997, 0.2974, 0.0413), (-0.09653, 0.2849, 0.03999), (-0.09337, 0.2724, 0.03868), (-0.09021, 0.2598, 0.03737), (-0.08705, 0.2473, 0.03606), (-0.08389, 0.2348, 0.03475), (-0.08073, 0.2222, 0.03344), (-0.07757, 0.2097, 0.03213), (-0.07441, 0.1972, 0.03082), (-0.1029, 0.31, -0.0426), (-0.0997, 0.2974, -0.0413), (-0.09653, 0.2849, -0.03999), (-0.09337, 0.2724, -0.03868), (-0.09021, 0.2598, -0.03737), (-0.08705, 0.2473, -0.03606), (-0.08389, 0.2348, -0.03475), (-0.08073, 0.2222, -0.03344), (-0.07757, 0.2097, -0.03213), (-0.07441, 0.1972, -0.03082), (-0.0551, 0.1846, 0.02282), (-0.02282, 0.1846, 0.0551), (-0.02282, 0.1846, -0.0551), (-0.0551, 0.1846, -0.02282), (0.02282, 0.1846, -0.0551), (0.0551, 0.1846, -0.02282), (0.0551, 0.1846, 0.02282), (0.02282, 0.1846, 0.0551), (-0.0551, 0.0551, 0.02282), (-0.02282, 0.0551, 0.0551), (-0.02282, 0.0551, -0.0551), (-0.0551, 0.0551, -0.02282), (0.02282, 0.0551, -0.0551), (0.0551, 0.0551, -0.02282), (0.0551, 0.0551, 0.02282), (0.02282, 0.0551, 0.0551), (0.02771, 0.1978, 0.06689), (0.02888, 0.2091, 0.06973), (0.03006, 0.2229, 0.07257), (0.03124, 0.2341, 0.07542), (0.03242, 0.2479, 0.07826), (0.03359, 0.2592, 0.0811), (0.03477, 0.273, 0.08394), (0.03595, 0.2843, 0.08678), (0.03712, 0.2981, 0.08962), (0.0383, 0.3094, 0.09246), (-0.0383, 0.3094, 0.09246), (-0.03712, 0.2981, 0.08962), (-0.03595, 0.2843, 0.08678), (-0.03477, 0.273, 0.08394), (-0.03359, 0.2592, 0.0811), (-0.03242, 0.2479, 0.07826), (-0.03124, 0.2341, 0.07542), (-0.03006, 0.2229, 0.07257), (-0.02888, 0.2091, 0.06973), (-0.02771, 0.1978, 0.06689), (0.06689, 0.1978, -0.02771), (0.06973, 0.2091, -0.02888), (0.07257, 0.2229, -0.03006), (0.07542, 0.2341, -0.03124), (0.07826, 0.2479, -0.03242), (0.0811, 0.2592, -0.03359), (0.08394, 0.273, -0.03477), (0.08678, 0.2843, -0.03595), (0.08962, 0.2981, -0.03712), (0.09246, 0.3094, -0.0383), (0.09246, 0.3094, 0.0383), (0.08962, 0.2981, 0.03712), (0.08678, 0.2843, 0.03595), (0.08394, 0.273, 0.03477), (0.0811, 0.2592, 0.03359), (0.07826, 0.2479, 0.03242), (0.07542, 0.2341, 0.03124), (0.07257, 0.2229, 0.03006), (0.06973, 0.2091, 0.02888), (0.06689, 0.1978, 0.02771), (-0.02771, 0.1978, -0.06689), (-0.02888, 0.2091, -0.06973), (-0.03006, 0.2229, -0.07257), (-0.03124, 0.2341, -0.07542), (-0.03242, 0.2479, -0.07826), (-0.03359, 0.2592, -0.0811), (-0.03477, 0.273, -0.08394), (-0.03595, 0.2843, -0.08678), (-0.03712, 0.2981, -0.08962), (-0.0383, 0.3094, -0.09246), (0.0383, 0.3094, -0.09246), (0.03712, 0.2981, -0.08962), (0.03595, 0.2843, -0.08678), (0.03477, 0.273, -0.08394), (0.03359, 0.2592, -0.0811), (0.03242, 0.2479, -0.07826), (0.03124, 0.2341, -0.07542), (0.03006, 0.2229, -0.07257), (0.02888, 0.2091, -0.06973), (0.02771, 0.1978, -0.06689), (-0.09246, 0.3094, 0.0383), (-0.08962, 0.2981, 0.03712), (-0.08678, 0.2843, 0.03595), (-0.08394, 0.273, 0.03477), (-0.0811, 0.2592, 0.03359), (-0.07826, 0.2479, 0.03242), (-0.07542, 0.2341, 0.03124), (-0.07257, 0.2229, 0.03006), (-0.06973, 0.2091, 0.02888), (-0.06689, 0.1978, 0.02771), (-0.09246, 0.3094, -0.0383), (-0.08962, 0.2981, -0.03712), (-0.08678, 0.2843, -0.03595), (-0.08394, 0.273, -0.03477), (-0.0811, 0.2592, -0.03359), (-0.07826, 0.2479, -0.03242), (-0.07542, 0.2341, -0.03124), (-0.07257, 0.2229, -0.03006), (-0.06973, 0.2091, -0.02888), (-0.06689, 0.1978, -0.02771)], [], [(5, 21, 22, 6), (14, 38, 39, 15), (2, 18, 20, 4), (1, 17, 16, 0), (0, 16, 19, 3), (6, 22, 23, 7), (4, 20, 21, 5), (3, 19, 18, 2), (7, 23, 17, 1), (8, 16, 17, 9), (10, 18, 19, 11), (12, 20, 18, 10), (13, 21, 20, 12), (14, 22, 21, 13), (15, 23, 22, 14), (9, 17, 23, 15), (11, 19, 16, 8), (31, 47, 41, 25), (12, 36, 37, 13), (11, 35, 34, 10), (15, 39, 33, 9), (13, 37, 38, 14), (10, 34, 36, 12), (9, 33, 32, 8), (8, 32, 35, 11), (24, 32, 33, 25), (26, 34, 35, 27), (28, 36, 34, 26), (29, 37, 36, 28), (30, 38, 37, 29), (31, 39, 38, 30), (25, 33, 39, 31), (27, 35, 32, 24), (40, 41, 47, 46, 45, 44, 42, 43), (29, 45, 46, 30), (26, 42, 44, 28), (25, 41, 40, 24), (24, 40, 43, 27), (30, 46, 47, 31), (28, 44, 45, 29), (27, 43, 42, 26), (4, 5, 53, 52), (3, 2, 50, 51), (7, 1, 49, 55), (5, 6, 54, 53), (2, 4, 52, 50), (1, 0, 48, 49), (0, 3, 51, 48), (6, 7, 55, 54), (52, 53, 61, 60), (51, 50, 58, 59), (55, 49, 57, 63), (53, 54, 62, 61), (50, 52, 60, 58), (49, 48, 56, 57), (48, 51, 59, 56), (54, 55, 63, 62), (58, 60, 68, 66), (57, 56, 64, 65), (56, 59, 67, 64), (62, 63, 71, 70), (60, 61, 69, 68), (59, 58, 66, 67), (63, 57, 65, 71), (61, 62, 70, 69), (80, 99, 73, 79), (100, 119, 78, 77), (120, 139, 76, 74), (99, 149, 72, 73), (149, 159, 75, 72), (119, 80, 79, 78), (139, 100, 77, 76), (159, 120, 74, 75), (67, 66, 129, 150), (133, 126, 222, 229), (151, 128, 127, 152), (99, 80, 176, 195), (153, 126, 125, 154), (150, 129, 225, 246), (155, 124, 123, 156), (116, 83, 179, 212), (157, 122, 121, 158), (127, 132, 228, 223), (68, 69, 109, 130), (81, 98, 194, 177), (131, 108, 107, 132), (84, 115, 211, 180), (133, 106, 105, 134), (131, 128, 224, 227), (135, 104, 103, 136), (97, 82, 178, 193), (137, 102, 101, 138), (114, 85, 181, 210), (70, 71, 89, 110), (129, 130, 226, 225), (111, 88, 87, 112), (83, 96, 192, 179), (113, 86, 85, 114), (86, 113, 209, 182), (115, 84, 83, 116), (149, 99, 195, 245), (117, 82, 81, 118), (95, 84, 180, 191), (64, 67, 150, 140), (112, 87, 183, 208), (141, 151, 152, 142), (98, 148, 244, 194), (143, 153, 154, 144), (85, 94, 190, 181), (145, 155, 156, 146), (88, 111, 207, 184), (147, 157, 158, 148), (147, 97, 193, 243), (65, 64, 140, 90), (93, 86, 182, 189), (91, 141, 142, 92), (110, 89, 185, 206), (93, 143, 144, 94), (96, 146, 242, 192), (95, 145, 146, 96), (87, 92, 188, 183), (97, 147, 148, 98), (100, 139, 235, 196), (66, 68, 130, 129), (145, 95, 191, 241), (128, 131, 132, 127), (91, 88, 184, 187), (126, 133, 134, 125), (138, 101, 197, 234), (124, 135, 136, 123), (94, 144, 240, 190), (122, 137, 138, 121), (89, 90, 186, 185), (69, 70, 110, 109), (102, 137, 233, 198), (108, 111, 112, 107), (143, 93, 189, 239), (106, 113, 114, 105), (119, 100, 196, 215), (104, 115, 116, 103), (136, 103, 199, 232), (102, 117, 118, 101), (92, 142, 238, 188), (71, 65, 90, 89), (101, 118, 214, 197), (88, 91, 92, 87), (104, 135, 231, 200), (86, 93, 94, 85), (141, 91, 187, 237), (84, 95, 96, 83), (117, 102, 198, 213), (82, 97, 98, 81), (134, 105, 201, 230), (76, 77, 165, 164), (75, 74, 162, 163), (79, 73, 161, 167), (77, 78, 166, 165), (74, 76, 164, 162), (73, 72, 160, 161), (72, 75, 163, 160), (78, 79, 167, 166), (164, 165, 173, 172), (163, 162, 170, 171), (167, 161, 169, 175), (165, 166, 174, 173), (162, 164, 172, 170), (161, 160, 168, 169), (160, 163, 171, 168), (166, 167, 175, 174), (246, 225, 224, 247), (248, 223, 222, 249), (250, 221, 220, 251), (252, 219, 218, 253), (254, 217, 216, 255), (226, 205, 204, 227), (228, 203, 202, 229), (230, 201, 200, 231), (232, 199, 198, 233), (234, 197, 196, 235), (206, 185, 184, 207), (208, 183, 182, 209), (210, 181, 180, 211), (212, 179, 178, 213), (214, 177, 176, 215), (236, 246, 247, 237), (238, 248, 249, 239), (240, 250, 251, 241), (242, 252, 253, 243), (244, 254, 255, 245), (186, 236, 237, 187), (188, 238, 239, 189), (190, 240, 241, 191), (192, 242, 243, 193), (194, 244, 245, 195), (225, 226, 227, 224), (223, 228, 229, 222), (221, 230, 231, 220), (219, 232, 233, 218), (217, 234, 235, 216), (205, 206, 207, 204), (203, 208, 209, 202), (201, 210, 211, 200), (199, 212, 213, 198), (197, 214, 215, 196), (185, 186, 187, 184), (183, 188, 189, 182), (181, 190, 191, 180), (179, 192, 193, 178), (177, 194, 195, 176), (82, 117, 213, 178), (128, 151, 247, 224), (125, 134, 230, 221), (118, 81, 177, 214), (152, 127, 223, 248), (135, 124, 220, 231), (80, 119, 215, 176), (126, 153, 249, 222), (123, 136, 232, 219), (140, 150, 246, 236), (154, 125, 221, 250), (137, 122, 218, 233), (151, 141, 237, 247), (124, 155, 251, 220), (121, 138, 234, 217), (142, 152, 248, 238), (156, 123, 219, 252), (139, 120, 216, 235), (153, 143, 239, 249), (122, 157, 253, 218), (109, 110, 206, 205), (144, 154, 250, 240), (158, 121, 217, 254), (111, 108, 204, 207), (155, 145, 241, 251), (120, 159, 255, 216), (107, 112, 208, 203), (146, 156, 252, 242), (130, 109, 205, 226), (113, 106, 202, 209), (157, 147, 243, 253), (108, 131, 227, 204), (105, 114, 210, 201), (148, 158, 254, 244), (132, 107, 203, 228), (115, 104, 200, 211), (159, 149, 245, 255), (106, 133, 229, 202), (103, 116, 212, 199), (90, 140, 236, 186)])
me_circle_005.use_remesh_preserve_volume = False
me_circle_005.use_remesh_preserve_attributes = False
me_circle_005.use_mirror_vertex_groups = False
me_circle_005.update()
me_circle_004 = bpy.data.meshes.new('Circle.004')
me_circle_004.from_pydata([(0.103, -0.04265, -0.5), (0.04265, -0.103, -0.5), (0.01209, 0.02918, -0.6639), (0.02918, 0.01209, -0.6639), (0.02918, -0.01209, -0.6639), (0.01209, -0.02918, -0.6639), (-0.02918, -0.01209, -0.6639), (-0.103, -0.04265, -0.5), (-0.01209, -0.02918, -0.6639), (-0.01209, 0.02918, -0.6639), (-0.02918, 0.01209, -0.6639), (0.02537, 0.06126, -0.55), (0.06126, 0.02537, -0.55), (0.06126, -0.02537, -0.55), (0.02537, -0.06126, -0.55), (-0.06126, -0.02537, -0.55), (-0.02537, -0.06126, -0.55), (-0.02537, 0.06126, -0.55), (-0.06126, 0.02537, -0.55), (0.01209, 0.02918, -0.55), (0.02918, 0.01209, -0.55), (0.02918, -0.01209, -0.55), (0.01209, -0.02918, -0.55), (-0.02918, -0.01209, -0.55), (-0.04265, -0.103, -0.5), (-0.04265, 0.103, -0.5), (0.103, -0.04265, -0.7004), (0.04265, -0.103, -0.7004), (-0.103, -0.04265, -0.7004), (-0.04265, -0.103, -0.7004), (-0.04265, 0.103, -0.7004), (-0.103, 0.04265, -0.5), (-0.01209, -0.02918, -0.55), (-0.01209, 0.02918, -0.55), (-0.103, 0.04265, -0.7004), (-0.02918, 0.01209, -0.55), (0.02537, 0.06126, -0.7004), (0.06126, 0.02537, -0.7004), (0.04265, 0.103, -0.7004), (0.103, 0.04265, -0.7004), (0.06126, -0.02537, -0.7004), (0.02537, -0.06126, -0.7004), (-0.06126, -0.02537, -0.7004), (-0.02537, -0.06126, -0.7004), (-0.02537, 0.06126, -0.7004), (-0.06126, 0.02537, -0.7004), (0.04265, 0.103, -0.5), (0.103, 0.04265, -0.5), (-0.1267, 0.05249, -0.5), (-0.05249, 0.1267, -0.5), (-0.05249, -0.1267, -0.5), (-0.1267, -0.05249, -0.5), (0.05249, -0.1267, -0.5), (0.1267, -0.05249, -0.5), (0.1267, 0.05249, -0.5), (0.05249, 0.1267, -0.5), (-0.1267, 0.05249, -0.3225), (-0.05249, 0.1267, -0.3225), (-0.05249, -0.1267, -0.3225), (-0.1267, -0.05249, -0.3225), (0.05249, -0.1267, -0.3225), (0.1267, -0.05249, -0.3225), (0.1267, 0.05249, -0.3225), (0.05249, 0.1267, -0.3225), (-0.106, 0.04391, -0.3225), (-0.04391, 0.106, -0.3225), (-0.04391, -0.106, -0.3225), (-0.106, -0.04391, -0.3225), (0.04391, -0.106, -0.3225), (0.106, -0.04391, -0.3225), (0.106, 0.04391, -0.3225), (0.04391, 0.106, -0.3225), (-0.07125, 0.02951, -0.1846), (-0.02951, 0.07125, -0.1846), (-0.02951, -0.07125, -0.1846), (-0.07125, -0.02951, -0.1846), (0.02951, -0.07125, -0.1846), (0.07125, -0.02951, -0.1846), (0.07125, 0.02951, -0.1846), (0.02951, 0.07125, -0.1846), (0.03082, 0.07441, -0.1972), (0.03213, 0.07757, -0.2097), (0.03344, 0.08073, -0.2222), (0.03475, 0.08389, -0.2348), (0.03606, 0.08705, -0.2473), (0.03737, 0.09021, -0.2598), (0.03868, 0.09337, -0.2724), (0.03999, 0.09653, -0.2849), (0.0413, 0.0997, -0.2974), (0.0426, 0.1029, -0.31), (-0.0426, 0.1029, -0.31), (-0.0413, 0.0997, -0.2974), (-0.03999, 0.09653, -0.2849), (-0.03868, 0.09337, -0.2724), (-0.03737, 0.09021, -0.2598), (-0.03606, 0.08705, -0.2473), (-0.03475, 0.08389, -0.2348), (-0.03344, 0.08073, -0.2222), (-0.03213, 0.07757, -0.2097), (-0.03082, 0.07441, -0.1972), (0.07441, -0.03082, -0.1972), (0.07757, -0.03213, -0.2097), (0.08073, -0.03344, -0.2222), (0.08389, -0.03475, -0.2348), (0.08705, -0.03606, -0.2473), (0.09021, -0.03737, -0.2598), (0.09337, -0.03868, -0.2724), (0.09653, -0.03999, -0.2849), (0.0997, -0.0413, -0.2974), (0.1029, -0.0426, -0.31), (0.1029, 0.0426, -0.31), (0.0997, 0.0413, -0.2974), (0.09653, 0.03999, -0.2849), (0.09337, 0.03868, -0.2724), (0.09021, 0.03737, -0.2598), (0.08705, 0.03606, -0.2473), (0.08389, 0.03475, -0.2348), (0.08073, 0.03344, -0.2222), (0.07757, 0.03213, -0.2097), (0.07441, 0.03082, -0.1972), (-0.03082, -0.07441, -0.1972), (-0.03213, -0.07757, -0.2097), (-0.03344, -0.08073, -0.2222), (-0.03475, -0.08389, -0.2348), (-0.03606, -0.08705, -0.2473), (-0.03737, -0.09021, -0.2598), (-0.03868, -0.09337, -0.2724), (-0.03999, -0.09653, -0.2849), (-0.0413, -0.0997, -0.2974), (-0.0426, -0.1029, -0.31), (0.0426, -0.1029, -0.31), (0.0413, -0.0997, -0.2974), (0.03999, -0.09653, -0.2849), (0.03868, -0.09337, -0.2724), (0.03737, -0.09021, -0.2598), (0.03606, -0.08705, -0.2473), (0.03475, -0.08389, -0.2348), (0.03344, -0.08073, -0.2222), (0.03213, -0.07757, -0.2097), (0.03082, -0.07441, -0.1972), (-0.1029, 0.0426, -0.31), (-0.0997, 0.0413, -0.2974), (-0.09653, 0.03999, -0.2849), (-0.09337, 0.03868, -0.2724), (-0.09021, 0.03737, -0.2598), (-0.08705, 0.03606, -0.2473), (-0.08389, 0.03475, -0.2348), (-0.08073, 0.03344, -0.2222), (-0.07757, 0.03213, -0.2097), (-0.07441, 0.03082, -0.1972), (-0.1029, -0.0426, -0.31), (-0.0997, -0.0413, -0.2974), (-0.09653, -0.03999, -0.2849), (-0.09337, -0.03868, -0.2724), (-0.09021, -0.03737, -0.2598), (-0.08705, -0.03606, -0.2473), (-0.08389, -0.03475, -0.2348), (-0.08073, -0.03344, -0.2222), (-0.07757, -0.03213, -0.2097), (-0.07441, -0.03082, -0.1972), (-0.0551, 0.02282, -0.1846), (-0.02282, 0.0551, -0.1846), (-0.02282, -0.0551, -0.1846), (-0.0551, -0.02282, -0.1846), (0.02282, -0.0551, -0.1846), (0.0551, -0.02282, -0.1846), (0.0551, 0.02282, -0.1846), (0.02282, 0.0551, -0.1846), (-0.0551, 0.02282, -0.0551), (-0.02282, 0.0551, -0.0551), (-0.02282, -0.0551, -0.0551), (-0.0551, -0.02282, -0.0551), (0.02282, -0.0551, -0.0551), (0.0551, -0.02282, -0.0551), (0.0551, 0.02282, -0.0551), (0.02282, 0.0551, -0.0551), (0.02771, 0.06689, -0.1978), (0.02888, 0.06973, -0.2091), (0.03006, 0.07257, -0.2229), (0.03124, 0.07542, -0.2341), (0.03242, 0.07826, -0.2479), (0.03359, 0.0811, -0.2592), (0.03477, 0.08394, -0.273), (0.03595, 0.08678, -0.2843), (0.03712, 0.08962, -0.2981), (0.0383, 0.09246, -0.3094), (-0.0383, 0.09246, -0.3094), (-0.03712, 0.08962, -0.2981), (-0.03595, 0.08678, -0.2843), (-0.03477, 0.08394, -0.273), (-0.03359, 0.0811, -0.2592), (-0.03242, 0.07826, -0.2479), (-0.03124, 0.07542, -0.2341), (-0.03006, 0.07257, -0.2229), (-0.02888, 0.06973, -0.2091), (-0.02771, 0.06689, -0.1978), (0.06689, -0.02771, -0.1978), (0.06973, -0.02888, -0.2091), (0.07257, -0.03006, -0.2229), (0.07542, -0.03124, -0.2341), (0.07826, -0.03242, -0.2479), (0.0811, -0.03359, -0.2592), (0.08394, -0.03477, -0.273), (0.08678, -0.03595, -0.2843), (0.08962, -0.03712, -0.2981), (0.09246, -0.0383, -0.3094), (0.09246, 0.0383, -0.3094), (0.08962, 0.03712, -0.2981), (0.08678, 0.03595, -0.2843), (0.08394, 0.03477, -0.273), (0.0811, 0.03359, -0.2592), (0.07826, 0.03242, -0.2479), (0.07542, 0.03124, -0.2341), (0.07257, 0.03006, -0.2229), (0.06973, 0.02888, -0.2091), (0.06689, 0.02771, -0.1978), (-0.02771, -0.06689, -0.1978), (-0.02888, -0.06973, -0.2091), (-0.03006, -0.07257, -0.2229), (-0.03124, -0.07542, -0.2341), (-0.03242, -0.07826, -0.2479), (-0.03359, -0.0811, -0.2592), (-0.03477, -0.08394, -0.273), (-0.03595, -0.08678, -0.2843), (-0.03712, -0.08962, -0.2981), (-0.0383, -0.09246, -0.3094), (0.0383, -0.09246, -0.3094), (0.03712, -0.08962, -0.2981), (0.03595, -0.08678, -0.2843), (0.03477, -0.08394, -0.273), (0.03359, -0.0811, -0.2592), (0.03242, -0.07826, -0.2479), (0.03124, -0.07542, -0.2341), (0.03006, -0.07257, -0.2229), (0.02888, -0.06973, -0.2091), (0.02771, -0.06689, -0.1978), (-0.09246, 0.0383, -0.3094), (-0.08962, 0.03712, -0.2981), (-0.08678, 0.03595, -0.2843), (-0.08394, 0.03477, -0.273), (-0.0811, 0.03359, -0.2592), (-0.07826, 0.03242, -0.2479), (-0.07542, 0.03124, -0.2341), (-0.07257, 0.03006, -0.2229), (-0.06973, 0.02888, -0.2091), (-0.06689, 0.02771, -0.1978), (-0.09246, -0.0383, -0.3094), (-0.08962, -0.03712, -0.2981), (-0.08678, -0.03595, -0.2843), (-0.08394, -0.03477, -0.273), (-0.0811, -0.03359, -0.2592), (-0.07826, -0.03242, -0.2479), (-0.07542, -0.03124, -0.2341), (-0.07257, -0.03006, -0.2229), (-0.06973, -0.02888, -0.2091), (-0.06689, -0.02771, -0.1978)], [], [(33, 9, 10, 35), (42, 15, 16, 43), (22, 5, 4, 21), (41, 14, 13, 40), (20, 3, 2, 19), (32, 8, 5, 22), (35, 10, 6, 23), (23, 6, 8, 32), (19, 2, 9, 33), (10, 9, 2, 3, 4, 5, 8, 6), (22, 14, 16, 32), (35, 18, 17, 33), (44, 17, 18, 45), (40, 13, 12, 37), (36, 11, 17, 44), (20, 12, 13, 21), (33, 17, 11, 19), (0, 26, 39, 47), (45, 18, 15, 42), (21, 13, 14, 22), (19, 11, 12, 20), (43, 16, 14, 41), (32, 16, 15, 23), (21, 4, 3, 20), (23, 15, 18, 35), (42, 28, 34, 45), (37, 39, 26, 40), (46, 38, 30, 25), (47, 39, 38, 46), (40, 26, 27, 41), (41, 27, 29, 43), (36, 38, 39, 37), (44, 30, 38, 36), (37, 12, 11, 36), (31, 34, 28, 7), (45, 34, 30, 44), (24, 29, 27, 1), (7, 28, 29, 24), (25, 30, 34, 31), (1, 27, 26, 0), (43, 29, 28, 42), (1, 0, 53, 52), (7, 24, 50, 51), (46, 25, 49, 55), (0, 47, 54, 53), (24, 1, 52, 50), (25, 31, 48, 49), (31, 7, 51, 48), (47, 46, 55, 54), (52, 53, 61, 60), (51, 50, 58, 59), (55, 49, 57, 63), (53, 54, 62, 61), (50, 52, 60, 58), (49, 48, 56, 57), (48, 51, 59, 56), (54, 55, 63, 62), (58, 60, 68, 66), (57, 56, 64, 65), (56, 59, 67, 64), (62, 63, 71, 70), (60, 61, 69, 68), (59, 58, 66, 67), (63, 57, 65, 71), (61, 62, 70, 69), (80, 99, 73, 79), (100, 119, 78, 77), (120, 139, 76, 74), (99, 149, 72, 73), (149, 159, 75, 72), (119, 80, 79, 78), (139, 100, 77, 76), (159, 120, 74, 75), (67, 66, 129, 150), (133, 126, 222, 229), (151, 128, 127, 152), (99, 80, 176, 195), (153, 126, 125, 154), (150, 129, 225, 246), (155, 124, 123, 156), (116, 83, 179, 212), (157, 122, 121, 158), (127, 132, 228, 223), (68, 69, 109, 130), (81, 98, 194, 177), (131, 108, 107, 132), (84, 115, 211, 180), (133, 106, 105, 134), (131, 128, 224, 227), (135, 104, 103, 136), (97, 82, 178, 193), (137, 102, 101, 138), (114, 85, 181, 210), (70, 71, 89, 110), (129, 130, 226, 225), (111, 88, 87, 112), (83, 96, 192, 179), (113, 86, 85, 114), (86, 113, 209, 182), (115, 84, 83, 116), (149, 99, 195, 245), (117, 82, 81, 118), (95, 84, 180, 191), (64, 67, 150, 140), (112, 87, 183, 208), (141, 151, 152, 142), (98, 148, 244, 194), (143, 153, 154, 144), (85, 94, 190, 181), (145, 155, 156, 146), (88, 111, 207, 184), (147, 157, 158, 148), (147, 97, 193, 243), (65, 64, 140, 90), (93, 86, 182, 189), (91, 141, 142, 92), (110, 89, 185, 206), (93, 143, 144, 94), (96, 146, 242, 192), (95, 145, 146, 96), (87, 92, 188, 183), (97, 147, 148, 98), (100, 139, 235, 196), (66, 68, 130, 129), (145, 95, 191, 241), (128, 131, 132, 127), (91, 88, 184, 187), (126, 133, 134, 125), (138, 101, 197, 234), (124, 135, 136, 123), (94, 144, 240, 190), (122, 137, 138, 121), (89, 90, 186, 185), (69, 70, 110, 109), (102, 137, 233, 198), (108, 111, 112, 107), (143, 93, 189, 239), (106, 113, 114, 105), (119, 100, 196, 215), (104, 115, 116, 103), (136, 103, 199, 232), (102, 117, 118, 101), (92, 142, 238, 188), (71, 65, 90, 89), (101, 118, 214, 197), (88, 91, 92, 87), (104, 135, 231, 200), (86, 93, 94, 85), (141, 91, 187, 237), (84, 95, 96, 83), (117, 102, 198, 213), (82, 97, 98, 81), (134, 105, 201, 230), (76, 77, 165, 164), (75, 74, 162, 163), (79, 73, 161, 167), (77, 78, 166, 165), (74, 76, 164, 162), (73, 72, 160, 161), (72, 75, 163, 160), (78, 79, 167, 166), (164, 165, 173, 172), (163, 162, 170, 171), (167, 161, 169, 175), (165, 166, 174, 173), (162, 164, 172, 170), (161, 160, 168, 169), (160, 163, 171, 168), (166, 167, 175, 174), (246, 225, 224, 247), (248, 223, 222, 249), (250, 221, 220, 251), (252, 219, 218, 253), (254, 217, 216, 255), (226, 205, 204, 227), (228, 203, 202, 229), (230, 201, 200, 231), (232, 199, 198, 233), (234, 197, 196, 235), (206, 185, 184, 207), (208, 183, 182, 209), (210, 181, 180, 211), (212, 179, 178, 213), (214, 177, 176, 215), (236, 246, 247, 237), (238, 248, 249, 239), (240, 250, 251, 241), (242, 252, 253, 243), (244, 254, 255, 245), (186, 236, 237, 187), (188, 238, 239, 189), (190, 240, 241, 191), (192, 242, 243, 193), (194, 244, 245, 195), (225, 226, 227, 224), (223, 228, 229, 222), (221, 230, 231, 220), (219, 232, 233, 218), (217, 234, 235, 216), (205, 206, 207, 204), (203, 208, 209, 202), (201, 210, 211, 200), (199, 212, 213, 198), (197, 214, 215, 196), (185, 186, 187, 184), (183, 188, 189, 182), (181, 190, 191, 180), (179, 192, 193, 178), (177, 194, 195, 176), (82, 117, 213, 178), (128, 151, 247, 224), (125, 134, 230, 221), (118, 81, 177, 214), (152, 127, 223, 248), (135, 124, 220, 231), (80, 119, 215, 176), (126, 153, 249, 222), (123, 136, 232, 219), (140, 150, 246, 236), (154, 125, 221, 250), (137, 122, 218, 233), (151, 141, 237, 247), (124, 155, 251, 220), (121, 138, 234, 217), (142, 152, 248, 238), (156, 123, 219, 252), (139, 120, 216, 235), (153, 143, 239, 249), (122, 157, 253, 218), (109, 110, 206, 205), (144, 154, 250, 240), (158, 121, 217, 254), (111, 108, 204, 207), (155, 145, 241, 251), (120, 159, 255, 216), (107, 112, 208, 203), (146, 156, 252, 242), (130, 109, 205, 226), (113, 106, 202, 209), (157, 147, 243, 253), (108, 131, 227, 204), (105, 114, 210, 201), (148, 158, 254, 244), (132, 107, 203, 228), (115, 104, 200, 211), (159, 149, 245, 255), (106, 133, 229, 202), (103, 116, 212, 199), (90, 140, 236, 186)])
me_circle_004.use_remesh_preserve_volume = False
me_circle_004.use_remesh_preserve_attributes = False
me_circle_004.use_mirror_vertex_groups = False
me_circle_004.update()
me_circle_003 = bpy.data.meshes.new('Circle.003')
me_circle_003.from_pydata([(0.103, 0.04265, 0.5), (0.04265, 0.103, 0.5), (0.01209, -0.02918, 0.6639), (0.02918, -0.01209, 0.6639), (0.02918, 0.01209, 0.6639), (0.01209, 0.02918, 0.6639), (-0.02918, 0.01209, 0.6639), (-0.103, 0.04265, 0.5), (-0.01209, 0.02918, 0.6639), (-0.01209, -0.02918, 0.6639), (-0.02918, -0.01209, 0.6639), (0.02537, -0.06126, 0.55), (0.06126, -0.02537, 0.55), (0.06126, 0.02537, 0.55), (0.02537, 0.06126, 0.55), (-0.06126, 0.02537, 0.55), (-0.02537, 0.06126, 0.55), (-0.02537, -0.06126, 0.55), (-0.06126, -0.02537, 0.55), (0.01209, -0.02918, 0.55), (0.02918, -0.01209, 0.55), (0.02918, 0.01209, 0.55), (0.01209, 0.02918, 0.55), (-0.02918, 0.01209, 0.55), (-0.04265, 0.103, 0.5), (-0.04265, -0.103, 0.5), (0.103, 0.04265, 0.7004), (0.04265, 0.103, 0.7004), (-0.103, 0.04265, 0.7004), (-0.04265, 0.103, 0.7004), (-0.04265, -0.103, 0.7004), (-0.103, -0.04265, 0.5), (-0.01209, 0.02918, 0.55), (-0.01209, -0.02918, 0.55), (-0.103, -0.04265, 0.7004), (-0.02918, -0.01209, 0.55), (0.02537, -0.06126, 0.7004), (0.06126, -0.02537, 0.7004), (0.04265, -0.103, 0.7004), (0.103, -0.04265, 0.7004), (0.06126, 0.02537, 0.7004), (0.02537, 0.06126, 0.7004), (-0.06126, 0.02537, 0.7004), (-0.02537, 0.06126, 0.7004), (-0.02537, -0.06126, 0.7004), (-0.06126, -0.02537, 0.7004), (0.04265, -0.103, 0.5), (0.103, -0.04265, 0.5), (-0.1267, -0.05249, 0.5), (-0.05249, -0.1267, 0.5), (-0.05249, 0.1267, 0.5), (-0.1267, 0.05249, 0.5), (0.05249, 0.1267, 0.5), (0.1267, 0.05249, 0.5), (0.1267, -0.05249, 0.5), (0.05249, -0.1267, 0.5), (-0.1267, -0.05249, 0.3225), (-0.05249, -0.1267, 0.3225), (-0.05249, 0.1267, 0.3225), (-0.1267, 0.05249, 0.3225), (0.05249, 0.1267, 0.3225), (0.1267, 0.05249, 0.3225), (0.1267, -0.05249, 0.3225), (0.05249, -0.1267, 0.3225), (-0.106, -0.04391, 0.3225), (-0.04391, -0.106, 0.3225), (-0.04391, 0.106, 0.3225), (-0.106, 0.04391, 0.3225), (0.04391, 0.106, 0.3225), (0.106, 0.04391, 0.3225), (0.106, -0.04391, 0.3225), (0.04391, -0.106, 0.3225), (-0.07125, -0.02951, 0.1846), (-0.02951, -0.07125, 0.1846), (-0.02951, 0.07125, 0.1846), (-0.07125, 0.02951, 0.1846), (0.02951, 0.07125, 0.1846), (0.07125, 0.02951, 0.1846), (0.07125, -0.02951, 0.1846), (0.02951, -0.07125, 0.1846), (0.03082, -0.07441, 0.1972), (0.03213, -0.07757, 0.2097), (0.03344, -0.08073, 0.2222), (0.03475, -0.08389, 0.2348), (0.03606, -0.08705, 0.2473), (0.03737, -0.09021, 0.2598), (0.03868, -0.09337, 0.2724), (0.03999, -0.09653, 0.2849), (0.0413, -0.0997, 0.2974), (0.0426, -0.1029, 0.31), (-0.0426, -0.1029, 0.31), (-0.0413, -0.0997, 0.2974), (-0.03999, -0.09653, 0.2849), (-0.03868, -0.09337, 0.2724), (-0.03737, -0.09021, 0.2598), (-0.03606, -0.08705, 0.2473), (-0.03475, -0.08389, 0.2348), (-0.03344, -0.08073, 0.2222), (-0.03213, -0.07757, 0.2097), (-0.03082, -0.07441, 0.1972), (0.07441, 0.03082, 0.1972), (0.07757, 0.03213, 0.2097), (0.08073, 0.03344, 0.2222), (0.08389, 0.03475, 0.2348), (0.08705, 0.03606, 0.2473), (0.09021, 0.03737, 0.2598), (0.09337, 0.03868, 0.2724), (0.09653, 0.03999, 0.2849), (0.0997, 0.0413, 0.2974), (0.1029, 0.0426, 0.31), (0.1029, -0.0426, 0.31), (0.0997, -0.0413, 0.2974), (0.09653, -0.03999, 0.2849), (0.09337, -0.03868, 0.2724), (0.09021, -0.03737, 0.2598), (0.08705, -0.03606, 0.2473), (0.08389, -0.03475, 0.2348), (0.08073, -0.03344, 0.2222), (0.07757, -0.03213, 0.2097), (0.07441, -0.03082, 0.1972), (-0.03082, 0.07441, 0.1972), (-0.03213, 0.07757, 0.2097), (-0.03344, 0.08073, 0.2222), (-0.03475, 0.08389, 0.2348), (-0.03606, 0.08705, 0.2473), (-0.03737, 0.09021, 0.2598), (-0.03868, 0.09337, 0.2724), (-0.03999, 0.09653, 0.2849), (-0.0413, 0.0997, 0.2974), (-0.0426, 0.1029, 0.31), (0.0426, 0.1029, 0.31), (0.0413, 0.0997, 0.2974), (0.03999, 0.09653, 0.2849), (0.03868, 0.09337, 0.2724), (0.03737, 0.09021, 0.2598), (0.03606, 0.08705, 0.2473), (0.03475, 0.08389, 0.2348), (0.03344, 0.08073, 0.2222), (0.03213, 0.07757, 0.2097), (0.03082, 0.07441, 0.1972), (-0.1029, -0.0426, 0.31), (-0.0997, -0.0413, 0.2974), (-0.09653, -0.03999, 0.2849), (-0.09337, -0.03868, 0.2724), (-0.09021, -0.03737, 0.2598), (-0.08705, -0.03606, 0.2473), (-0.08389, -0.03475, 0.2348), (-0.08073, -0.03344, 0.2222), (-0.07757, -0.03213, 0.2097), (-0.07441, -0.03082, 0.1972), (-0.1029, 0.0426, 0.31), (-0.0997, 0.0413, 0.2974), (-0.09653, 0.03999, 0.2849), (-0.09337, 0.03868, 0.2724), (-0.09021, 0.03737, 0.2598), (-0.08705, 0.03606, 0.2473), (-0.08389, 0.03475, 0.2348), (-0.08073, 0.03344, 0.2222), (-0.07757, 0.03213, 0.2097), (-0.07441, 0.03082, 0.1972), (-0.0551, -0.02282, 0.1846), (-0.02282, -0.0551, 0.1846), (-0.02282, 0.0551, 0.1846), (-0.0551, 0.02282, 0.1846), (0.02282, 0.0551, 0.1846), (0.0551, 0.02282, 0.1846), (0.0551, -0.02282, 0.1846), (0.02282, -0.0551, 0.1846), (-0.0551, -0.02282, 0.0551), (-0.02282, -0.0551, 0.0551), (-0.02282, 0.0551, 0.0551), (-0.0551, 0.02282, 0.0551), (0.02282, 0.0551, 0.0551), (0.0551, 0.02282, 0.0551), (0.0551, -0.02282, 0.0551), (0.02282, -0.0551, 0.0551), (0.02771, -0.06689, 0.1978), (0.02888, -0.06973, 0.2091), (0.03006, -0.07257, 0.2229), (0.03124, -0.07542, 0.2341), (0.03242, -0.07826, 0.2479), (0.03359, -0.0811, 0.2592), (0.03477, -0.08394, 0.273), (0.03595, -0.08678, 0.2843), (0.03712, -0.08962, 0.2981), (0.0383, -0.09246, 0.3094), (-0.0383, -0.09246, 0.3094), (-0.03712, -0.08962, 0.2981), (-0.03595, -0.08678, 0.2843), (-0.03477, -0.08394, 0.273), (-0.03359, -0.0811, 0.2592), (-0.03242, -0.07826, 0.2479), (-0.03124, -0.07542, 0.2341), (-0.03006, -0.07257, 0.2229), (-0.02888, -0.06973, 0.2091), (-0.02771, -0.06689, 0.1978), (0.06689, 0.02771, 0.1978), (0.06973, 0.02888, 0.2091), (0.07257, 0.03006, 0.2229), (0.07542, 0.03124, 0.2341), (0.07826, 0.03242, 0.2479), (0.0811, 0.03359, 0.2592), (0.08394, 0.03477, 0.273), (0.08678, 0.03595, 0.2843), (0.08962, 0.03712, 0.2981), (0.09246, 0.0383, 0.3094), (0.09246, -0.0383, 0.3094), (0.08962, -0.03712, 0.2981), (0.08678, -0.03595, 0.2843), (0.08394, -0.03477, 0.273), (0.0811, -0.03359, 0.2592), (0.07826, -0.03242, 0.2479), (0.07542, -0.03124, 0.2341), (0.07257, -0.03006, 0.2229), (0.06973, -0.02888, 0.2091), (0.06689, -0.02771, 0.1978), (-0.02771, 0.06689, 0.1978), (-0.02888, 0.06973, 0.2091), (-0.03006, 0.07257, 0.2229), (-0.03124, 0.07542, 0.2341), (-0.03242, 0.07826, 0.2479), (-0.03359, 0.0811, 0.2592), (-0.03477, 0.08394, 0.273), (-0.03595, 0.08678, 0.2843), (-0.03712, 0.08962, 0.2981), (-0.0383, 0.09246, 0.3094), (0.0383, 0.09246, 0.3094), (0.03712, 0.08962, 0.2981), (0.03595, 0.08678, 0.2843), (0.03477, 0.08394, 0.273), (0.03359, 0.0811, 0.2592), (0.03242, 0.07826, 0.2479), (0.03124, 0.07542, 0.2341), (0.03006, 0.07257, 0.2229), (0.02888, 0.06973, 0.2091), (0.02771, 0.06689, 0.1978), (-0.09246, -0.0383, 0.3094), (-0.08962, -0.03712, 0.2981), (-0.08678, -0.03595, 0.2843), (-0.08394, -0.03477, 0.273), (-0.0811, -0.03359, 0.2592), (-0.07826, -0.03242, 0.2479), (-0.07542, -0.03124, 0.2341), (-0.07257, -0.03006, 0.2229), (-0.06973, -0.02888, 0.2091), (-0.06689, -0.02771, 0.1978), (-0.09246, 0.0383, 0.3094), (-0.08962, 0.03712, 0.2981), (-0.08678, 0.03595, 0.2843), (-0.08394, 0.03477, 0.273), (-0.0811, 0.03359, 0.2592), (-0.07826, 0.03242, 0.2479), (-0.07542, 0.03124, 0.2341), (-0.07257, 0.03006, 0.2229), (-0.06973, 0.02888, 0.2091), (-0.06689, 0.02771, 0.1978)], [], [(33, 9, 10, 35), (42, 15, 16, 43), (22, 5, 4, 21), (41, 14, 13, 40), (20, 3, 2, 19), (32, 8, 5, 22), (35, 10, 6, 23), (23, 6, 8, 32), (19, 2, 9, 33), (10, 9, 2, 3, 4, 5, 8, 6), (22, 14, 16, 32), (35, 18, 17, 33), (44, 17, 18, 45), (40, 13, 12, 37), (36, 11, 17, 44), (20, 12, 13, 21), (33, 17, 11, 19), (0, 26, 39, 47), (45, 18, 15, 42), (21, 13, 14, 22), (19, 11, 12, 20), (43, 16, 14, 41), (32, 16, 15, 23), (21, 4, 3, 20), (23, 15, 18, 35), (42, 28, 34, 45), (37, 39, 26, 40), (46, 38, 30, 25), (47, 39, 38, 46), (40, 26, 27, 41), (41, 27, 29, 43), (36, 38, 39, 37), (44, 30, 38, 36), (37, 12, 11, 36), (31, 34, 28, 7), (45, 34, 30, 44), (24, 29, 27, 1), (7, 28, 29, 24), (25, 30, 34, 31), (1, 27, 26, 0), (43, 29, 28, 42), (1, 0, 53, 52), (7, 24, 50, 51), (46, 25, 49, 55), (0, 47, 54, 53), (24, 1, 52, 50), (25, 31, 48, 49), (31, 7, 51, 48), (47, 46, 55, 54), (52, 53, 61, 60), (51, 50, 58, 59), (55, 49, 57, 63), (53, 54, 62, 61), (50, 52, 60, 58), (49, 48, 56, 57), (48, 51, 59, 56), (54, 55, 63, 62), (58, 60, 68, 66), (57, 56, 64, 65), (56, 59, 67, 64), (62, 63, 71, 70), (60, 61, 69, 68), (59, 58, 66, 67), (63, 57, 65, 71), (61, 62, 70, 69), (80, 99, 73, 79), (100, 119, 78, 77), (120, 139, 76, 74), (99, 149, 72, 73), (149, 159, 75, 72), (119, 80, 79, 78), (139, 100, 77, 76), (159, 120, 74, 75), (67, 66, 129, 150), (133, 126, 222, 229), (151, 128, 127, 152), (99, 80, 176, 195), (153, 126, 125, 154), (150, 129, 225, 246), (155, 124, 123, 156), (116, 83, 179, 212), (157, 122, 121, 158), (127, 132, 228, 223), (68, 69, 109, 130), (81, 98, 194, 177), (131, 108, 107, 132), (84, 115, 211, 180), (133, 106, 105, 134), (131, 128, 224, 227), (135, 104, 103, 136), (97, 82, 178, 193), (137, 102, 101, 138), (114, 85, 181, 210), (70, 71, 89, 110), (129, 130, 226, 225), (111, 88, 87, 112), (83, 96, 192, 179), (113, 86, 85, 114), (86, 113, 209, 182), (115, 84, 83, 116), (149, 99, 195, 245), (117, 82, 81, 118), (95, 84, 180, 191), (64, 67, 150, 140), (112, 87, 183, 208), (141, 151, 152, 142), (98, 148, 244, 194), (143, 153, 154, 144), (85, 94, 190, 181), (145, 155, 156, 146), (88, 111, 207, 184), (147, 157, 158, 148), (147, 97, 193, 243), (65, 64, 140, 90), (93, 86, 182, 189), (91, 141, 142, 92), (110, 89, 185, 206), (93, 143, 144, 94), (96, 146, 242, 192), (95, 145, 146, 96), (87, 92, 188, 183), (97, 147, 148, 98), (100, 139, 235, 196), (66, 68, 130, 129), (145, 95, 191, 241), (128, 131, 132, 127), (91, 88, 184, 187), (126, 133, 134, 125), (138, 101, 197, 234), (124, 135, 136, 123), (94, 144, 240, 190), (122, 137, 138, 121), (89, 90, 186, 185), (69, 70, 110, 109), (102, 137, 233, 198), (108, 111, 112, 107), (143, 93, 189, 239), (106, 113, 114, 105), (119, 100, 196, 215), (104, 115, 116, 103), (136, 103, 199, 232), (102, 117, 118, 101), (92, 142, 238, 188), (71, 65, 90, 89), (101, 118, 214, 197), (88, 91, 92, 87), (104, 135, 231, 200), (86, 93, 94, 85), (141, 91, 187, 237), (84, 95, 96, 83), (117, 102, 198, 213), (82, 97, 98, 81), (134, 105, 201, 230), (76, 77, 165, 164), (75, 74, 162, 163), (79, 73, 161, 167), (77, 78, 166, 165), (74, 76, 164, 162), (73, 72, 160, 161), (72, 75, 163, 160), (78, 79, 167, 166), (164, 165, 173, 172), (163, 162, 170, 171), (167, 161, 169, 175), (165, 166, 174, 173), (162, 164, 172, 170), (161, 160, 168, 169), (160, 163, 171, 168), (166, 167, 175, 174), (246, 225, 224, 247), (248, 223, 222, 249), (250, 221, 220, 251), (252, 219, 218, 253), (254, 217, 216, 255), (226, 205, 204, 227), (228, 203, 202, 229), (230, 201, 200, 231), (232, 199, 198, 233), (234, 197, 196, 235), (206, 185, 184, 207), (208, 183, 182, 209), (210, 181, 180, 211), (212, 179, 178, 213), (214, 177, 176, 215), (236, 246, 247, 237), (238, 248, 249, 239), (240, 250, 251, 241), (242, 252, 253, 243), (244, 254, 255, 245), (186, 236, 237, 187), (188, 238, 239, 189), (190, 240, 241, 191), (192, 242, 243, 193), (194, 244, 245, 195), (225, 226, 227, 224), (223, 228, 229, 222), (221, 230, 231, 220), (219, 232, 233, 218), (217, 234, 235, 216), (205, 206, 207, 204), (203, 208, 209, 202), (201, 210, 211, 200), (199, 212, 213, 198), (197, 214, 215, 196), (185, 186, 187, 184), (183, 188, 189, 182), (181, 190, 191, 180), (179, 192, 193, 178), (177, 194, 195, 176), (82, 117, 213, 178), (128, 151, 247, 224), (125, 134, 230, 221), (118, 81, 177, 214), (152, 127, 223, 248), (135, 124, 220, 231), (80, 119, 215, 176), (126, 153, 249, 222), (123, 136, 232, 219), (140, 150, 246, 236), (154, 125, 221, 250), (137, 122, 218, 233), (151, 141, 237, 247), (124, 155, 251, 220), (121, 138, 234, 217), (142, 152, 248, 238), (156, 123, 219, 252), (139, 120, 216, 235), (153, 143, 239, 249), (122, 157, 253, 218), (109, 110, 206, 205), (144, 154, 250, 240), (158, 121, 217, 254), (111, 108, 204, 207), (155, 145, 241, 251), (120, 159, 255, 216), (107, 112, 208, 203), (146, 156, 252, 242), (130, 109, 205, 226), (113, 106, 202, 209), (157, 147, 243, 253), (108, 131, 227, 204), (105, 114, 210, 201), (148, 158, 254, 244), (132, 107, 203, 228), (115, 104, 200, 211), (159, 149, 245, 255), (106, 133, 229, 202), (103, 116, 212, 199), (90, 140, 236, 186)])
me_circle_003.use_remesh_preserve_volume = False
me_circle_003.use_remesh_preserve_attributes = False
me_circle_003.use_mirror_vertex_groups = False
me_circle_003.update()
me_circle_002 = bpy.data.meshes.new('Circle.002')
me_circle_002.from_pydata([(-0.02282, -0.0551, 0.0551), (-0.0551, -0.02282, 0.0551), (-0.0551, -0.0551, 0.02282), (0.0551, 0.0551, -0.02282), (-0.0551, -0.0551, -0.02282), (-0.0551, -0.02282, -0.0551), (0.0551, 0.02282, -0.0551), (-0.02282, -0.0551, -0.0551), (0.0551, -0.0551, -0.02282), (0.0551, -0.02282, -0.0551), (0.02282, -0.0551, -0.0551), (0.02282, -0.0551, 0.0551), (0.0551, -0.02282, 0.0551), (0.0551, -0.0551, 0.02282), (0.02282, 0.0551, -0.0551), (0.02282, 0.0551, 0.0551), (0.0551, 0.02282, 0.0551), (0.0551, 0.0551, 0.02282), (-0.02282, 0.0551, 0.0551), (-0.0551, 0.02282, 0.0551), (-0.0551, 0.0551, 0.02282), (-0.0551, 0.0551, -0.02282), (-0.0551, 0.02282, -0.0551), (-0.02282, 0.0551, -0.0551)], [], [(5, 4, 2, 1, 19, 20, 21, 22), (10, 8, 13, 11, 0, 2, 4, 7), (10, 9, 8), (4, 5, 7), (23, 22, 21), (22, 23, 14, 6, 9, 10, 7, 5), (15, 16, 17), (3, 6, 14), (0, 1, 2), (11, 12, 16, 15, 18, 19, 1, 0), (20, 19, 18), (13, 12, 11), (16, 12, 13, 8, 9, 6, 3, 17), (23, 21, 20, 18, 15, 17, 3, 14)])
me_circle_002.use_remesh_preserve_volume = False
me_circle_002.use_remesh_preserve_attributes = False
me_circle_002.use_mirror_vertex_groups = False
me_circle_002.update()
me_circle_001 = bpy.data.meshes.new('Circle.001')
me_circle_001.from_pydata([(-0.103, -0.5, -0.04265), (-0.04265, -0.5, -0.103), (-0.04265, -0.5, 0.103), (-0.103, -0.5, 0.04265), (0.04265, -0.5, 0.103), (0.103, -0.5, 0.04265), (0.103, -0.5, -0.04265), (0.04265, -0.5, -0.103), (-0.06126, -0.7004, -0.02537), (-0.02537, -0.7004, -0.06126), (-0.02537, -0.7004, 0.06126), (-0.06126, -0.7004, 0.02537), (0.02537, -0.7004, 0.06126), (0.06126, -0.7004, 0.02537), (0.06126, -0.7004, -0.02537), (0.02537, -0.7004, -0.06126), (-0.103, -0.7004, -0.04265), (-0.04265, -0.7004, -0.103), (-0.04265, -0.7004, 0.103), (-0.103, -0.7004, 0.04265), (0.04265, -0.7004, 0.103), (0.103, -0.7004, 0.04265), (0.103, -0.7004, -0.04265), (0.04265, -0.7004, -0.103), (-0.02918, -0.55, -0.01209), (-0.01209, -0.55, -0.02918), (-0.01209, -0.55, 0.02918), (-0.02918, -0.55, 0.01209), (0.01209, -0.55, 0.02918), (0.02918, -0.55, 0.01209), (0.02918, -0.55, -0.01209), (0.01209, -0.55, -0.02918), (-0.06126, -0.55, -0.02537), (-0.02537, -0.55, -0.06126), (-0.02537, -0.55, 0.06126), (-0.06126, -0.55, 0.02537), (0.02537, -0.55, 0.06126), (0.06126, -0.55, 0.02537), (0.06126, -0.55, -0.02537), (0.02537, -0.55, -0.06126), (-0.02918, -0.6639, -0.01209), (-0.01209, -0.6639, -0.02918), (-0.01209, -0.6639, 0.02918), (-0.02918, -0.6639, 0.01209), (0.01209, -0.6639, 0.02918), (0.02918, -0.6639, 0.01209), (0.02918, -0.6639, -0.01209), (0.01209, -0.6639, -0.02918), (-0.1267, -0.5, -0.05249), (-0.05249, -0.5, -0.1267), (-0.05249, -0.5, 0.1267), (-0.1267, -0.5, 0.05249), (0.05249, -0.5, 0.1267), (0.1267, -0.5, 0.05249), (0.1267, -0.5, -0.05249), (0.05249, -0.5, -0.1267), (-0.1267, -0.3225, -0.05249), (-0.05249, -0.3225, -0.1267), (-0.05249, -0.3225, 0.1267), (-0.1267, -0.3225, 0.05249), (0.05249, -0.3225, 0.1267), (0.1267, -0.3225, 0.05249), (0.1267, -0.3225, -0.05249), (0.05249, -0.3225, -0.1267), (-0.106, -0.3225, -0.04391), (-0.04391, -0.3225, -0.106), (-0.04391, -0.3225, 0.106), (-0.106, -0.3225, 0.04391), (0.04391, -0.3225, 0.106), (0.106, -0.3225, 0.04391), (0.106, -0.3225, -0.04391), (0.04391, -0.3225, -0.106), (-0.07125, -0.1846, -0.02951), (-0.02951, -0.1846, -0.07125), (-0.02951, -0.1846, 0.07125), (-0.07125, -0.1846, 0.02951), (0.02951, -0.1846, 0.07125), (0.07125, -0.1846, 0.02951), (0.07125, -0.1846, -0.02951), (0.02951, -0.1846, -0.07125), (0.03082, -0.1972, -0.07441), (0.03213, -0.2097, -0.07757), (0.03344, -0.2222, -0.08073), (0.03475, -0.2348, -0.08389), (0.03606, -0.2473, -0.08705), (0.03737, -0.2598, -0.09021), (0.03868, -0.2724, -0.09337), (0.03999, -0.2849, -0.09653), (0.0413, -0.2974, -0.0997), (0.0426, -0.31, -0.1029), (-0.0426, -0.31, -0.1029), (-0.0413, -0.2974, -0.0997), (-0.03999, -0.2849, -0.09653), (-0.03868, -0.2724, -0.09337), (-0.03737, -0.2598, -0.09021), (-0.03606, -0.2473, -0.08705), (-0.03475, -0.2348, -0.08389), (-0.03344, -0.2222, -0.08073), (-0.03213, -0.2097, -0.07757), (-0.03082, -0.1972, -0.07441), (0.07441, -0.1972, 0.03082), (0.07757, -0.2097, 0.03213), (0.08073, -0.2222, 0.03344), (0.08389, -0.2348, 0.03475), (0.08705, -0.2473, 0.03606), (0.09021, -0.2598, 0.03737), (0.09337, -0.2724, 0.03868), (0.09653, -0.2849, 0.03999), (0.0997, -0.2974, 0.0413), (0.1029, -0.31, 0.0426), (0.1029, -0.31, -0.0426), (0.0997, -0.2974, -0.0413), (0.09653, -0.2849, -0.03999), (0.09337, -0.2724, -0.03868), (0.09021, -0.2598, -0.03737), (0.08705, -0.2473, -0.03606), (0.08389, -0.2348, -0.03475), (0.08073, -0.2222, -0.03344), (0.07757, -0.2097, -0.03213), (0.07441, -0.1972, -0.03082), (-0.03082, -0.1972, 0.07441), (-0.03213, -0.2097, 0.07757), (-0.03344, -0.2222, 0.08073), (-0.03475, -0.2348, 0.08389), (-0.03606, -0.2473, 0.08705), (-0.03737, -0.2598, 0.09021), (-0.03868, -0.2724, 0.09337), (-0.03999, -0.2849, 0.09653), (-0.0413, -0.2974, 0.0997), (-0.0426, -0.31, 0.1029), (0.0426, -0.31, 0.1029), (0.0413, -0.2974, 0.0997), (0.03999, -0.2849, 0.09653), (0.03868, -0.2724, 0.09337), (0.03737, -0.2598, 0.09021), (0.03606, -0.2473, 0.08705), (0.03475, -0.2348, 0.08389), (0.03344, -0.2222, 0.08073), (0.03213, -0.2097, 0.07757), (0.03082, -0.1972, 0.07441), (-0.1029, -0.31, -0.0426), (-0.0997, -0.2974, -0.0413), (-0.09653, -0.2849, -0.03999), (-0.09337, -0.2724, -0.03868), (-0.09021, -0.2598, -0.03737), (-0.08705, -0.2473, -0.03606), (-0.08389, -0.2348, -0.03475), (-0.08073, -0.2222, -0.03344), (-0.07757, -0.2097, -0.03213), (-0.07441, -0.1972, -0.03082), (-0.1029, -0.31, 0.0426), (-0.0997, -0.2974, 0.0413), (-0.09653, -0.2849, 0.03999), (-0.09337, -0.2724, 0.03868), (-0.09021, -0.2598, 0.03737), (-0.08705, -0.2473, 0.03606), (-0.08389, -0.2348, 0.03475), (-0.08073, -0.2222, 0.03344), (-0.07757, -0.2097, 0.03213), (-0.07441, -0.1972, 0.03082), (-0.0551, -0.1846, -0.02282), (-0.02282, -0.1846, -0.0551), (-0.02282, -0.1846, 0.0551), (-0.0551, -0.1846, 0.02282), (0.02282, -0.1846, 0.0551), (0.0551, -0.1846, 0.02282), (0.0551, -0.1846, -0.02282), (0.02282, -0.1846, -0.0551), (-0.0551, -0.0551, -0.02282), (-0.02282, -0.0551, -0.0551), (-0.02282, -0.0551, 0.0551), (-0.0551, -0.0551, 0.02282), (0.02282, -0.0551, 0.0551), (0.0551, -0.0551, 0.02282), (0.0551, -0.0551, -0.02282), (0.02282, -0.0551, -0.0551), (0.02771, -0.1978, -0.06689), (0.02888, -0.2091, -0.06973), (0.03006, -0.2229, -0.07257), (0.03124, -0.2341, -0.07542), (0.03242, -0.2479, -0.07826), (0.03359, -0.2592, -0.0811), (0.03477, -0.273, -0.08394), (0.03595, -0.2843, -0.08678), (0.03712, -0.2981, -0.08962), (0.0383, -0.3094, -0.09246), (-0.0383, -0.3094, -0.09246), (-0.03712, -0.2981, -0.08962), (-0.03595, -0.2843, -0.08678), (-0.03477, -0.273, -0.08394), (-0.03359, -0.2592, -0.0811), (-0.03242, -0.2479, -0.07826), (-0.03124, -0.2341, -0.07542), (-0.03006, -0.2229, -0.07257), (-0.02888, -0.2091, -0.06973), (-0.02771, -0.1978, -0.06689), (0.06689, -0.1978, 0.02771), (0.06973, -0.2091, 0.02888), (0.07257, -0.2229, 0.03006), (0.07542, -0.2341, 0.03124), (0.07826, -0.2479, 0.03242), (0.0811, -0.2592, 0.03359), (0.08394, -0.273, 0.03477), (0.08678, -0.2843, 0.03595), (0.08962, -0.2981, 0.03712), (0.09246, -0.3094, 0.0383), (0.09246, -0.3094, -0.0383), (0.08962, -0.2981, -0.03712), (0.08678, -0.2843, -0.03595), (0.08394, -0.273, -0.03477), (0.0811, -0.2592, -0.03359), (0.07826, -0.2479, -0.03241), (0.07542, -0.2341, -0.03124), (0.07257, -0.2229, -0.03006), (0.06973, -0.2091, -0.02888), (0.06689, -0.1978, -0.02771), (-0.02771, -0.1978, 0.06689), (-0.02888, -0.2091, 0.06973), (-0.03006, -0.2229, 0.07257), (-0.03124, -0.2341, 0.07542), (-0.03242, -0.2479, 0.07826), (-0.03359, -0.2592, 0.0811), (-0.03477, -0.273, 0.08394), (-0.03595, -0.2843, 0.08678), (-0.03712, -0.2981, 0.08962), (-0.0383, -0.3094, 0.09246), (0.0383, -0.3094, 0.09246), (0.03712, -0.2981, 0.08962), (0.03595, -0.2843, 0.08678), (0.03477, -0.273, 0.08394), (0.03359, -0.2592, 0.0811), (0.03242, -0.2479, 0.07826), (0.03124, -0.2341, 0.07542), (0.03006, -0.2229, 0.07257), (0.02888, -0.2091, 0.06973), (0.02771, -0.1978, 0.06689), (-0.09246, -0.3094, -0.0383), (-0.08962, -0.2981, -0.03712), (-0.08678, -0.2843, -0.03595), (-0.08394, -0.273, -0.03477), (-0.0811, -0.2592, -0.03359), (-0.07826, -0.2479, -0.03242), (-0.07542, -0.2341, -0.03124), (-0.07257, -0.2229, -0.03006), (-0.06973, -0.2091, -0.02888), (-0.06689, -0.1978, -0.02771), (-0.09246, -0.3094, 0.0383), (-0.08962, -0.2981, 0.03712), (-0.08678, -0.2843, 0.03595), (-0.08394, -0.273, 0.03477), (-0.0811, -0.2592, 0.03359), (-0.07826, -0.2479, 0.03242), (-0.07542, -0.2341, 0.03124), (-0.07257, -0.2229, 0.03006), (-0.06973, -0.2091, 0.02888), (-0.06689, -0.1978, 0.02771)], [], [(5, 21, 22, 6), (14, 38, 39, 15), (2, 18, 20, 4), (1, 17, 16, 0), (0, 16, 19, 3), (6, 22, 23, 7), (4, 20, 21, 5), (3, 19, 18, 2), (7, 23, 17, 1), (8, 16, 17, 9), (10, 18, 19, 11), (12, 20, 18, 10), (13, 21, 20, 12), (14, 22, 21, 13), (15, 23, 22, 14), (9, 17, 23, 15), (11, 19, 16, 8), (31, 47, 41, 25), (12, 36, 37, 13), (11, 35, 34, 10), (15, 39, 33, 9), (13, 37, 38, 14), (10, 34, 36, 12), (9, 33, 32, 8), (8, 32, 35, 11), (24, 32, 33, 25), (26, 34, 35, 27), (28, 36, 34, 26), (29, 37, 36, 28), (30, 38, 37, 29), (31, 39, 38, 30), (25, 33, 39, 31), (27, 35, 32, 24), (40, 41, 47, 46, 45, 44, 42, 43), (29, 45, 46, 30), (26, 42, 44, 28), (25, 41, 40, 24), (24, 40, 43, 27), (30, 46, 47, 31), (28, 44, 45, 29), (27, 43, 42, 26), (4, 5, 53, 52), (3, 2, 50, 51), (7, 1, 49, 55), (5, 6, 54, 53), (2, 4, 52, 50), (1, 0, 48, 49), (0, 3, 51, 48), (6, 7, 55, 54), (52, 53, 61, 60), (51, 50, 58, 59), (55, 49, 57, 63), (53, 54, 62, 61), (50, 52, 60, 58), (49, 48, 56, 57), (48, 51, 59, 56), (54, 55, 63, 62), (58, 60, 68, 66), (57, 56, 64, 65), (56, 59, 67, 64), (62, 63, 71, 70), (60, 61, 69, 68), (59, 58, 66, 67), (63, 57, 65, 71), (61, 62, 70, 69), (80, 99, 73, 79), (100, 119, 78, 77), (120, 139, 76, 74), (99, 149, 72, 73), (149, 159, 75, 72), (119, 80, 79, 78), (139, 100, 77, 76), (159, 120, 74, 75), (67, 66, 129, 150), (133, 126, 222, 229), (151, 128, 127, 152), (99, 80, 176, 195), (153, 126, 125, 154), (150, 129, 225, 246), (155, 124, 123, 156), (116, 83, 179, 212), (157, 122, 121, 158), (127, 132, 228, 223), (68, 69, 109, 130), (81, 98, 194, 177), (131, 108, 107, 132), (84, 115, 211, 180), (133, 106, 105, 134), (131, 128, 224, 227), (135, 104, 103, 136), (97, 82, 178, 193), (137, 102, 101, 138), (114, 85, 181, 210), (70, 71, 89, 110), (129, 130, 226, 225), (111, 88, 87, 112), (83, 96, 192, 179), (113, 86, 85, 114), (86, 113, 209, 182), (115, 84, 83, 116), (149, 99, 195, 245), (117, 82, 81, 118), (95, 84, 180, 191), (64, 67, 150, 140), (112, 87, 183, 208), (141, 151, 152, 142), (98, 148, 244, 194), (143, 153, 154, 144), (85, 94, 190, 181), (145, 155, 156, 146), (88, 111, 207, 184), (147, 157, 158, 148), (147, 97, 193, 243), (65, 64, 140, 90), (93, 86, 182, 189), (91, 141, 142, 92), (110, 89, 185, 206), (93, 143, 144, 94), (96, 146, 242, 192), (95, 145, 146, 96), (87, 92, 188, 183), (97, 147, 148, 98), (100, 139, 235, 196), (66, 68, 130, 129), (145, 95, 191, 241), (128, 131, 132, 127), (91, 88, 184, 187), (126, 133, 134, 125), (138, 101, 197, 234), (124, 135, 136, 123), (94, 144, 240, 190), (122, 137, 138, 121), (89, 90, 186, 185), (69, 70, 110, 109), (102, 137, 233, 198), (108, 111, 112, 107), (143, 93, 189, 239), (106, 113, 114, 105), (119, 100, 196, 215), (104, 115, 116, 103), (136, 103, 199, 232), (102, 117, 118, 101), (92, 142, 238, 188), (71, 65, 90, 89), (101, 118, 214, 197), (88, 91, 92, 87), (104, 135, 231, 200), (86, 93, 94, 85), (141, 91, 187, 237), (84, 95, 96, 83), (117, 102, 198, 213), (82, 97, 98, 81), (134, 105, 201, 230), (76, 77, 165, 164), (75, 74, 162, 163), (79, 73, 161, 167), (77, 78, 166, 165), (74, 76, 164, 162), (73, 72, 160, 161), (72, 75, 163, 160), (78, 79, 167, 166), (164, 165, 173, 172), (163, 162, 170, 171), (167, 161, 169, 175), (165, 166, 174, 173), (162, 164, 172, 170), (161, 160, 168, 169), (160, 163, 171, 168), (166, 167, 175, 174), (246, 225, 224, 247), (248, 223, 222, 249), (250, 221, 220, 251), (252, 219, 218, 253), (254, 217, 216, 255), (226, 205, 204, 227), (228, 203, 202, 229), (230, 201, 200, 231), (232, 199, 198, 233), (234, 197, 196, 235), (206, 185, 184, 207), (208, 183, 182, 209), (210, 181, 180, 211), (212, 179, 178, 213), (214, 177, 176, 215), (236, 246, 247, 237), (238, 248, 249, 239), (240, 250, 251, 241), (242, 252, 253, 243), (244, 254, 255, 245), (186, 236, 237, 187), (188, 238, 239, 189), (190, 240, 241, 191), (192, 242, 243, 193), (194, 244, 245, 195), (225, 226, 227, 224), (223, 228, 229, 222), (221, 230, 231, 220), (219, 232, 233, 218), (217, 234, 235, 216), (205, 206, 207, 204), (203, 208, 209, 202), (201, 210, 211, 200), (199, 212, 213, 198), (197, 214, 215, 196), (185, 186, 187, 184), (183, 188, 189, 182), (181, 190, 191, 180), (179, 192, 193, 178), (177, 194, 195, 176), (82, 117, 213, 178), (128, 151, 247, 224), (125, 134, 230, 221), (118, 81, 177, 214), (152, 127, 223, 248), (135, 124, 220, 231), (80, 119, 215, 176), (126, 153, 249, 222), (123, 136, 232, 219), (140, 150, 246, 236), (154, 125, 221, 250), (137, 122, 218, 233), (151, 141, 237, 247), (124, 155, 251, 220), (121, 138, 234, 217), (142, 152, 248, 238), (156, 123, 219, 252), (139, 120, 216, 235), (153, 143, 239, 249), (122, 157, 253, 218), (109, 110, 206, 205), (144, 154, 250, 240), (158, 121, 217, 254), (111, 108, 204, 207), (155, 145, 241, 251), (120, 159, 255, 216), (107, 112, 208, 203), (146, 156, 252, 242), (130, 109, 205, 226), (113, 106, 202, 209), (157, 147, 243, 253), (108, 131, 227, 204), (105, 114, 210, 201), (148, 158, 254, 244), (132, 107, 203, 228), (115, 104, 200, 211), (159, 149, 245, 255), (106, 133, 229, 202), (103, 116, 212, 199), (90, 140, 236, 186)])
me_circle_001.use_remesh_preserve_volume = False
me_circle_001.use_remesh_preserve_attributes = False
me_circle_001.use_mirror_vertex_groups = False
me_circle_001.update()

# ---- objects
ob_plugleft = bpy.data.objects.new('PlugLeft', me_circle_007)
ob_plugright = bpy.data.objects.new('PlugRight', me_circle_006)
ob_plugup = bpy.data.objects.new('PlugUp', me_circle_005)
ob_plugback = bpy.data.objects.new('PlugBack', me_circle_004)
ob_plugforward = bpy.data.objects.new('PlugForward', me_circle_003)
ob_center = bpy.data.objects.new('Center', me_circle_002)
ob_plugdown = bpy.data.objects.new('PlugDown', me_circle_001)

# ---- transforms, parenting, visibility, modifiers, constraints
ob_plugleft.location = (0.0, 0.0, 0.0)
ob_plugleft.rotation_euler = (1.571, 0.0, 0.0)
ob_plugleft.lineart.crease_threshold = 0.0
ob_plugright.location = (0.0, 0.0, 0.0)
ob_plugright.rotation_euler = (1.571, 0.0, 0.0)
ob_plugright.lineart.crease_threshold = 0.0
ob_plugup.location = (0.0, 0.0, 0.0)
ob_plugup.rotation_euler = (1.571, 0.0, 0.0)
ob_plugup.lineart.crease_threshold = 0.0
ob_plugback.location = (0.0, 0.0, 0.0)
ob_plugback.rotation_euler = (1.571, 0.0, 0.0)
ob_plugback.lineart.crease_threshold = 0.0
ob_plugforward.location = (0.0, 0.0, 0.0)
ob_plugforward.rotation_euler = (1.571, 0.0, 0.0)
ob_plugforward.lineart.crease_threshold = 0.0
ob_center.location = (0.0, 0.0, 0.0)
ob_center.rotation_euler = (1.571, 0.0, 0.0)
ob_center.lineart.crease_threshold = 0.0
ob_plugdown.location = (0.0, 0.0, 0.0)
ob_plugdown.rotation_euler = (1.571, 0.0, 0.0)
ob_plugdown.lineart.crease_threshold = 0.0

# ---- collection membership
col_collection_1.objects.link(ob_plugleft)
col_collection_1.objects.link(ob_plugright)
col_collection_1.objects.link(ob_plugup)
col_collection_1.objects.link(ob_plugback)
col_collection_1.objects.link(ob_plugforward)
col_collection_1.objects.link(ob_center)
col_collection_1.objects.link(ob_plugdown)

# ---- scene / render settings (as saved in the file)
scene.frame_start = 1; scene.frame_end = 250; scene.frame_set(1)
scene.render.engine = 'BLENDER_EEVEE_NEXT'
scene.render.resolution_percentage = 50
scene.render.dither_intensity = 0.0
scene.cycles.use_denoising = False
scene.cycles.samples = 128
scene.cycles.sampling_pattern = 'TABULATED_SOBOL'
scene.cycles.use_adaptive_sampling = False
scene.cycles.use_light_tree = False
scene.cycles.blur_glossy = 0.0
scene.cycles.sample_clamp_indirect = 0.0
scene.view_settings.view_transform = 'Standard'
bpy.context.view_layer.update()

# ---- added for rendering (the .blend has no active camera and no usable light): camera, sun
cam_auto = bpy.data.cameras.new('AutoCamera')
cam_auto.lens = 50.0
cam_auto.sensor_width = 36.0
cam_auto.clip_end = 1000.0
ob_auto_camera = bpy.data.objects.new('AutoCamera', cam_auto)
scene.collection.objects.link(ob_auto_camera)
ob_auto_camera.location = (2.24487, -2.69385, 1.7959)
ob_auto_camera.rotation_euler = (1.09748, -7.21219e-08, 0.694738)
scene.camera = ob_auto_camera
light_auto_sun = bpy.data.lights.new('AutoSun', 'SUN')
light_auto_sun.energy = 3.0
light_auto_sun.angle = 0.0523599
ob_auto_sun = bpy.data.objects.new('AutoSun', light_auto_sun)
scene.collection.objects.link(ob_auto_sun)
ob_auto_sun.rotation_euler = (0.872665, 0.174533, 0.523599)
bpy.context.view_layer.update()
